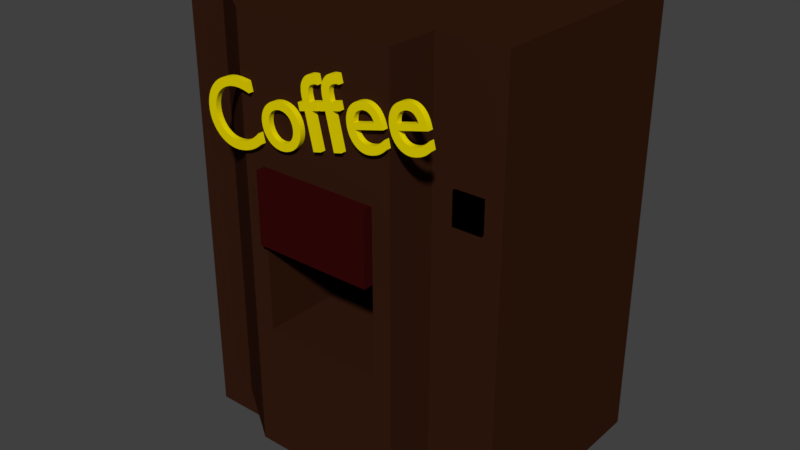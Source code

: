 # Source: Coffee_Machine.blend  (saved by Blender 2.79.0; exported with 4.5.12 LTS)
import bpy
from mathutils import Matrix  # noqa: F401  (used for matrix-valued properties, if any)

bpy.ops.wm.read_factory_settings(use_empty=True)
scene = bpy.context.scene
scene.name = 'Scene'

# ---- collections
col_collection_1 = bpy.data.collections.new('Collection 1'); scene.collection.children.link(col_collection_1)

# ---- materials (node trees are filled in below, after node groups)
mat_yellow = bpy.data.materials.new('Yellow')
mat_yellow.alpha_threshold = 0.0
mat_yellow.use_transparent_shadow = False
mat_yellow.diffuse_color = (0.8, 0.6656, 0.0, 1.0)
mat_yellow.roughness = 0.5
mat_dispenser__white = bpy.data.materials.new('Dispenser (White)')
mat_dispenser__white.alpha_threshold = 0.0
mat_dispenser__white.use_transparent_shadow = False
mat_dispenser__white.diffuse_color = (1.0, 1.0, 1.0, 1.0)
mat_dispenser__white.roughness = 0.5
mat_material_001 = bpy.data.materials.new('Material.001')
mat_material_001.alpha_threshold = 0.0
mat_material_001.use_transparent_shadow = False
mat_material_001.diffuse_color = (0.03521, 0.002339, 0.002746, 1.0)
mat_material_001.roughness = 0.5
mat_mainframe = bpy.data.materials.new('MainFrame')
mat_mainframe.alpha_threshold = 0.0
mat_mainframe.use_transparent_shadow = False
mat_mainframe.diffuse_color = (0.03522, 0.01152, 0.005254, 1.0)
mat_mainframe.roughness = 0.5
mat_buttonboard = bpy.data.materials.new('ButtonBoard')
mat_buttonboard.alpha_threshold = 0.0
mat_buttonboard.use_transparent_shadow = False
mat_buttonboard.diffuse_color = (0.0, 0.0, 0.0, 1.0)
mat_buttonboard.roughness = 0.5

# ---- material node trees

# ---- world
world_world = bpy.data.worlds.new('World'); scene.world = world_world
world_world.color = (0.05088, 0.05088, 0.05088)
world_world.use_sun_shadow = False
world_world.sun_shadow_jitter_overblur = 0.0
world_world.cycles.sampling_method = 'MANUAL'

# ---- meshes
me_coffee = bpy.data.meshes.new('Coffee')
me_coffee.from_pydata([(2.677, 0.13, 0.0), (2.664, 0.1218, 0.0), (2.651, 0.1142, 0.0), (2.638, 0.1072, 0.0), (2.625, 0.1009, 0.0), (2.612, 0.09523, 0.0), (2.599, 0.09025, 0.0), (2.586, 0.08598, 0.0), (2.573, 0.08244, 0.0), (2.56, 0.07966, 0.0), (2.547, 0.07764, 0.0), (2.533, 0.07641, 0.0), (2.52, 0.076, 0.0), (2.499, 0.07696, 0.0), (2.48, 0.07982, 0.0), (2.462, 0.08458, 0.0), (2.446, 0.09122, 0.0), (2.431, 0.09974, 0.0), (2.418, 0.1101, 0.0), (2.406, 0.1224, 0.0), (2.395, 0.1364, 0.0), (2.386, 0.1524, 0.0), (2.379, 0.1701, 0.0), (2.373, 0.1896, 0.0), (2.369, 0.211, 0.0), (2.685, 0.211, 0.0), (2.683, 0.2507, 0.0), (2.679, 0.2869, 0.0), (2.671, 0.3196, 0.0), (2.661, 0.3488, 0.0), (2.648, 0.3745, 0.0), (2.632, 0.3968, 0.0), (2.614, 0.4155, 0.0), (2.593, 0.4309, 0.0), (2.571, 0.4428, 0.0), (2.546, 0.4512, 0.0), (2.519, 0.4563, 0.0), (2.49, 0.458, 0.0), (2.46, 0.4561, 0.0), (2.431, 0.4506, 0.0), (2.405, 0.4415, 0.0), (2.38, 0.4291, 0.0), (2.358, 0.4136, 0.0), (2.339, 0.395, 0.0), (2.321, 0.3736, 0.0), (2.307, 0.3496, 0.0), (2.295, 0.323, 0.0), (2.287, 0.2941, 0.0), (2.282, 0.2631, 0.0), (2.28, 0.23, 0.0), (2.282, 0.1992, 0.0), (2.286, 0.1692, 0.0), (2.294, 0.1403, 0.0), (2.305, 0.1129, 0.0), (2.319, 0.08736, 0.0), (2.336, 0.064, 0.0), (2.356, 0.04323, 0.0), (2.379, 0.02541, 0.0), (2.405, 0.01091, 0.0), (2.433, 9.261e-05, 0.0), (2.464, -0.006665, 0.0), (2.498, -0.009, 0.0), (2.516, -0.008645, 0.0), (2.534, -0.007574, 0.0), (2.55, -0.005781, 0.0), (2.566, -0.003259, 0.0), (2.581, -1.157e-06, 0.0), (2.596, 0.004, 0.0), (2.61, 0.008751, 0.0), (2.623, 0.01426, 0.0), (2.637, 0.02053, 0.0), (2.65, 0.02757, 0.0), (2.664, 0.03539, 0.0), (2.677, 0.044, 0.0), (2.371, 0.27, 0.0), (2.375, 0.2871, 0.0), (2.379, 0.3029, 0.0), (2.385, 0.3173, 0.0), (2.393, 0.3303, 0.0), (2.401, 0.342, 0.0), (2.411, 0.3521, 0.0), (2.421, 0.3608, 0.0), (2.433, 0.368, 0.0), (2.446, 0.3736, 0.0), (2.46, 0.3777, 0.0), (2.476, 0.3802, 0.0), (2.492, 0.381, 0.0), (2.507, 0.3801, 0.0), (2.521, 0.3775, 0.0), (2.535, 0.3732, 0.0), (2.547, 0.3673, 0.0), (2.557, 0.3599, 0.0), (2.567, 0.351, 0.0), (2.575, 0.3407, 0.0), (2.582, 0.329, 0.0), (2.588, 0.316, 0.0), (2.593, 0.3018, 0.0), (2.596, 0.2865, 0.0), (2.597, 0.27, 0.0), (2.198, 0.13, 0.0), (2.185, 0.1218, 0.0), (2.172, 0.1142, 0.0), (2.159, 0.1072, 0.0), (2.146, 0.1009, 0.0), (2.133, 0.09523, 0.0), (2.12, 0.09025, 0.0), (2.107, 0.08598, 0.0), (2.094, 0.08244, 0.0), (2.081, 0.07966, 0.0), (2.068, 0.07764, 0.0), (2.054, 0.07641, 0.0), (2.041, 0.076, 0.0), (2.02, 0.07696, 0.0), (2.001, 0.07982, 0.0), (1.983, 0.08458, 0.0), (1.967, 0.09122, 0.0), (1.952, 0.09974, 0.0), (1.939, 0.1101, 0.0), (1.927, 0.1224, 0.0), (1.916, 0.1364, 0.0), (1.907, 0.1524, 0.0), (1.9, 0.1701, 0.0), (1.894, 0.1896, 0.0), (1.89, 0.211, 0.0), (2.206, 0.211, 0.0), (2.204, 0.2507, 0.0), (2.2, 0.2869, 0.0), (2.192, 0.3196, 0.0), (2.182, 0.3488, 0.0), (2.169, 0.3745, 0.0), (2.153, 0.3968, 0.0), (2.135, 0.4155, 0.0), (2.114, 0.4309, 0.0), (2.092, 0.4428, 0.0), (2.067, 0.4512, 0.0), (2.04, 0.4563, 0.0), (2.011, 0.458, 0.0), (1.981, 0.4561, 0.0), (1.952, 0.4506, 0.0), (1.926, 0.4415, 0.0), (1.901, 0.4291, 0.0), (1.879, 0.4136, 0.0), (1.859, 0.395, 0.0), (1.842, 0.3736, 0.0), (1.828, 0.3496, 0.0), (1.816, 0.323, 0.0), (1.808, 0.2941, 0.0), (1.803, 0.2631, 0.0), (1.801, 0.23, 0.0), (1.803, 0.1992, 0.0), (1.807, 0.1692, 0.0), (1.815, 0.1403, 0.0), (1.826, 0.1129, 0.0), (1.84, 0.08736, 0.0), (1.858, 0.064, 0.0), (1.877, 0.04323, 0.0), (1.9, 0.02541, 0.0), (1.926, 0.01091, 0.0), (1.954, 9.261e-05, 0.0), (1.985, -0.006665, 0.0), (2.019, -0.009, 0.0), (2.037, -0.008645, 0.0), (2.055, -0.007574, 0.0), (2.071, -0.005781, 0.0), (2.087, -0.003259, 0.0), (2.102, -1.157e-06, 0.0), (2.117, 0.004, 0.0), (2.131, 0.008751, 0.0), (2.144, 0.01426, 0.0), (2.158, 0.02053, 0.0), (2.171, 0.02757, 0.0), (2.185, 0.03539, 0.0), (2.198, 0.044, 0.0), (1.892, 0.27, 0.0), (1.896, 0.2871, 0.0), (1.9, 0.3029, 0.0), (1.906, 0.3173, 0.0), (1.914, 0.3303, 0.0), (1.922, 0.342, 0.0), (1.931, 0.3521, 0.0), (1.942, 0.3608, 0.0), (1.954, 0.368, 0.0), (1.967, 0.3736, 0.0), (1.981, 0.3777, 0.0), (1.997, 0.3802, 0.0), (2.013, 0.381, 0.0), (2.028, 0.3801, 0.0), (2.042, 0.3775, 0.0), (2.056, 0.3732, 0.0), (2.068, 0.3673, 0.0), (2.078, 0.3599, 0.0), (2.088, 0.351, 0.0), (2.096, 0.3407, 0.0), (2.103, 0.329, 0.0), (2.109, 0.316, 0.0), (2.114, 0.3018, 0.0), (2.117, 0.2865, 0.0), (2.118, 0.27, 0.0), (1.806, 0.682, 0.0), (1.787, 0.6867, 0.0), (1.769, 0.6898, 0.0), (1.752, 0.6913, 0.0), (1.736, 0.6914, 0.0), (1.722, 0.6901, 0.0), (1.708, 0.6875, 0.0), (1.694, 0.6836, 0.0), (1.682, 0.6786, 0.0), (1.67, 0.6724, 0.0), (1.659, 0.6652, 0.0), (1.649, 0.6571, 0.0), (1.639, 0.648, 0.0), (1.63, 0.6389, 0.0), (1.622, 0.6293, 0.0), (1.615, 0.6193, 0.0), (1.608, 0.6085, 0.0), (1.602, 0.597, 0.0), (1.597, 0.5845, 0.0), (1.593, 0.5709, 0.0), (1.589, 0.5561, 0.0), (1.586, 0.54, 0.0), (1.584, 0.5224, 0.0), (1.582, 0.5031, 0.0), (1.582, 0.482, 0.0), (1.582, 0.449, 0.0), (1.519, 0.449, 0.0), (1.519, 0.369, 0.0), (1.582, 0.369, 0.0), (1.582, 0.0, 0.0), (1.671, 0.0, 0.0), (1.671, 0.369, 0.0), (1.752, 0.369, 0.0), (1.752, 0.449, 0.0), (1.671, 0.449, 0.0), (1.671, 0.492, 0.0), (1.671, 0.5087, 0.0), (1.673, 0.5242, 0.0), (1.676, 0.5385, 0.0), (1.68, 0.5514, 0.0), (1.685, 0.5631, 0.0), (1.692, 0.5734, 0.0), (1.7, 0.5822, 0.0), (1.709, 0.5896, 0.0), (1.721, 0.5954, 0.0), (1.734, 0.5996, 0.0), (1.749, 0.6021, 0.0), (1.766, 0.603, 0.0), (1.77, 0.603, 0.0), (1.773, 0.6028, 0.0), (1.777, 0.6026, 0.0), (1.78, 0.6023, 0.0), (1.783, 0.6018, 0.0), (1.786, 0.6013, 0.0), (1.789, 0.6006, 0.0), (1.793, 0.5997, 0.0), (1.796, 0.5988, 0.0), (1.799, 0.5977, 0.0), (1.802, 0.5964, 0.0), (1.806, 0.595, 0.0), (1.556, 0.682, 0.0), (1.537, 0.6867, 0.0), (1.519, 0.6898, 0.0), (1.502, 0.6913, 0.0), (1.486, 0.6914, 0.0), (1.472, 0.6901, 0.0), (1.458, 0.6875, 0.0), (1.444, 0.6836, 0.0), (1.432, 0.6786, 0.0), (1.42, 0.6724, 0.0), (1.409, 0.6652, 0.0), (1.399, 0.6571, 0.0), (1.389, 0.648, 0.0), (1.38, 0.6389, 0.0), (1.372, 0.6293, 0.0), (1.365, 0.6193, 0.0), (1.358, 0.6085, 0.0), (1.352, 0.597, 0.0), (1.347, 0.5845, 0.0), (1.343, 0.5709, 0.0), (1.339, 0.5561, 0.0), (1.336, 0.54, 0.0), (1.334, 0.5224, 0.0), (1.332, 0.5031, 0.0), (1.332, 0.482, 0.0), (1.332, 0.449, 0.0), (1.269, 0.449, 0.0), (1.269, 0.369, 0.0), (1.332, 0.369, 0.0), (1.332, 0.0, 0.0), (1.421, 0.0, 0.0), (1.421, 0.369, 0.0), (1.502, 0.369, 0.0), (1.502, 0.449, 0.0), (1.421, 0.449, 0.0), (1.421, 0.492, 0.0), (1.421, 0.5087, 0.0), (1.423, 0.5242, 0.0), (1.426, 0.5385, 0.0), (1.43, 0.5514, 0.0), (1.435, 0.5631, 0.0), (1.442, 0.5734, 0.0), (1.45, 0.5822, 0.0), (1.459, 0.5896, 0.0), (1.471, 0.5954, 0.0), (1.484, 0.5996, 0.0), (1.499, 0.6021, 0.0), (1.516, 0.603, 0.0), (1.52, 0.603, 0.0), (1.523, 0.6028, 0.0), (1.527, 0.6026, 0.0), (1.53, 0.6023, 0.0), (1.533, 0.6018, 0.0), (1.536, 0.6013, 0.0), (1.539, 0.6006, 0.0), (1.543, 0.5997, 0.0), (1.546, 0.5988, 0.0), (1.549, 0.5977, 0.0), (1.552, 0.5964, 0.0), (1.556, 0.595, 0.0), (0.981, 0.458, 0.0), (0.9482, 0.456, 0.0), (0.9169, 0.45, 0.0), (0.8874, 0.4404, 0.0), (0.86, 0.4273, 0.0), (0.8349, 0.4111, 0.0), (0.8123, 0.3919, 0.0), (0.7924, 0.37, 0.0), (0.7757, 0.3457, 0.0), (0.7622, 0.3192, 0.0), (0.7523, 0.2908, 0.0), (0.7461, 0.2606, 0.0), (0.744, 0.229, 0.0), (0.746, 0.1953, 0.0), (0.752, 0.1635, 0.0), (0.7616, 0.1336, 0.0), (0.7748, 0.106, 0.0), (0.7912, 0.08078, 0.0), (0.8108, 0.05825, 0.0), (0.8332, 0.0386, 0.0), (0.8582, 0.02204, 0.0), (0.8857, 0.008781, 0.0), (0.9155, -0.0009537, 0.0), (0.9473, -0.006953, 0.0), (0.981, -0.009, 0.0), (1.016, -0.007029, 0.0), (1.049, -0.001231, 0.0), (1.08, 0.008219, 0.0), (1.108, 0.02115, 0.0), (1.134, 0.03738, 0.0), (1.156, 0.05675, 0.0), (1.176, 0.07908, 0.0), (1.193, 0.1042, 0.0), (1.206, 0.1319, 0.0), (1.216, 0.1621, 0.0), (1.222, 0.1945, 0.0), (1.224, 0.229, 0.0), (1.222, 0.2614, 0.0), (1.216, 0.2921, 0.0), (1.206, 0.3209, 0.0), (1.192, 0.3475, 0.0), (1.175, 0.3717, 0.0), (1.155, 0.3934, 0.0), (1.132, 0.4123, 0.0), (1.107, 0.4282, 0.0), (1.078, 0.4409, 0.0), (1.048, 0.4503, 0.0), (1.015, 0.456, 0.0), (0.98, 0.378, 0.0), (1.002, 0.3767, 0.0), (1.022, 0.3729, 0.0), (1.041, 0.3668, 0.0), (1.059, 0.3584, 0.0), (1.075, 0.348, 0.0), (1.09, 0.3356, 0.0), (1.102, 0.3214, 0.0), (1.113, 0.3056, 0.0), (1.122, 0.2881, 0.0), (1.128, 0.2693, 0.0), (1.132, 0.2492, 0.0), (1.133, 0.228, 0.0), (1.132, 0.2045, 0.0), (1.128, 0.1827, 0.0), (1.122, 0.1625, 0.0), (1.114, 0.1442, 0.0), (1.104, 0.1277, 0.0), (1.092, 0.1131, 0.0), (1.078, 0.1006, 0.0), (1.061, 0.09015, 0.0), (1.044, 0.08189, 0.0), (1.024, 0.07589, 0.0), (1.003, 0.07224, 0.0), (0.98, 0.071, 0.0), (0.9591, 0.07229, 0.0), (0.9394, 0.07611, 0.0), (0.9211, 0.08233, 0.0), (0.9042, 0.09085, 0.0), (0.8889, 0.1016, 0.0), (0.8753, 0.1144, 0.0), (0.8634, 0.1292, 0.0), (0.8535, 0.1458, 0.0), (0.8456, 0.1642, 0.0), (0.8398, 0.1843, 0.0), (0.8362, 0.2059, 0.0), (0.835, 0.229, 0.0), (0.8362, 0.25, 0.0), (0.8399, 0.2699, 0.0), (0.8458, 0.2886, 0.0), (0.8539, 0.3059, 0.0), (0.864, 0.3216, 0.0), (0.876, 0.3358, 0.0), (0.8897, 0.3481, 0.0), (0.9051, 0.3585, 0.0), (0.9219, 0.3668, 0.0), (0.9401, 0.3729, 0.0), (0.9595, 0.3767, 0.0), (0.656, 0.635, 0.0), (0.6332, 0.6443, 0.0), (0.6112, 0.6527, 0.0), (0.59, 0.6602, 0.0), (0.5696, 0.6669, 0.0), (0.5497, 0.6727, 0.0), (0.5304, 0.6776, 0.0), (0.5115, 0.6818, 0.0), (0.4931, 0.6851, 0.0), (0.475, 0.6877, 0.0), (0.4572, 0.6896, 0.0), (0.4395, 0.6906, 0.0), (0.422, 0.691, 0.0), (0.3691, 0.6879, 0.0), (0.3189, 0.6788, 0.0), (0.272, 0.664, 0.0), (0.2286, 0.6439, 0.0), (0.189, 0.6188, 0.0), (0.1536, 0.589, 0.0), (0.1228, 0.5549, 0.0), (0.09674, 0.5168, 0.0), (0.07592, 0.475, 0.0), (0.06063, 0.4299, 0.0), (0.05121, 0.3818, 0.0), (0.048, 0.331, 0.0), (0.05035, 0.2943, 0.0), (0.05748, 0.2562, 0.0), (0.0695, 0.2175, 0.0), (0.08652, 0.1793, 0.0), (0.1086, 0.1423, 0.0), (0.136, 0.1074, 0.0), (0.1687, 0.07545, 0.0), (0.2068, 0.04737, 0.0), (0.2505, 0.02402, 0.0), (0.2999, 0.006255, 0.0), (0.355, -0.005041, 0.0), (0.416, -0.009, 0.0), (0.4421, -0.008488, 0.0), (0.4668, -0.006986, 0.0), (0.4903, -0.004547, 0.0), (0.5127, -0.001222, 0.0), (0.5341, 0.002936, 0.0), (0.5545, 0.007875, 0.0), (0.5741, 0.01354, 0.0), (0.593, 0.01989, 0.0), (0.6112, 0.02686, 0.0), (0.6289, 0.0344, 0.0), (0.6461, 0.04247, 0.0), (0.663, 0.051, 0.0), (0.663, 0.158, 0.0), (0.6436, 0.146, 0.0), (0.624, 0.1349, 0.0), (0.6042, 0.1249, 0.0), (0.5842, 0.1158, 0.0), (0.5641, 0.1078, 0.0), (0.544, 0.1008, 0.0), (0.5239, 0.09477, 0.0), (0.5038, 0.08985, 0.0), (0.4838, 0.086, 0.0), (0.464, 0.08323, 0.0), (0.4444, 0.08156, 0.0), (0.425, 0.081, 0.0), (0.3851, 0.08317, 0.0), (0.3476, 0.08956, 0.0), (0.3127, 0.09995, 0.0), (0.2806, 0.1141, 0.0), (0.2514, 0.1319, 0.0), (0.2255, 0.1531, 0.0), (0.203, 0.1775, 0.0), (0.1841, 0.2049, 0.0), (0.1691, 0.235, 0.0), (0.1581, 0.2677, 0.0), (0.1513, 0.3028, 0.0), (0.149, 0.34, 0.0), (0.1514, 0.3766, 0.0), (0.1583, 0.4114, 0.0), (0.1696, 0.4441, 0.0), (0.1849, 0.4743, 0.0), (0.2039, 0.502, 0.0), (0.2265, 0.5268, 0.0), (0.2523, 0.5484, 0.0), (0.2811, 0.5667, 0.0), (0.3127, 0.5813, 0.0), (0.3467, 0.5921, 0.0), (0.3829, 0.5987, 0.0), (0.421, 0.601, 0.0), (0.4406, 0.6005, 0.0), (0.46, 0.5991, 0.0), (0.4792, 0.5968, 0.0), (0.4984, 0.5935, 0.0), (0.5175, 0.5892, 0.0), (0.5366, 0.5839, 0.0), (0.5559, 0.5775, 0.0), (0.5753, 0.5702, 0.0), (0.595, 0.5618, 0.0), (0.6149, 0.5523, 0.0), (0.6352, 0.5417, 0.0), (0.656, 0.53, 0.0), (2.677, 0.13, 0.0), (2.664, 0.1218, 0.0), (2.651, 0.1142, 0.0), (2.638, 0.1072, 0.0), (2.625, 0.1009, 0.0), (2.612, 0.09523, 0.0), (2.599, 0.09025, 0.0), (2.586, 0.08598, 0.0), (2.573, 0.08244, 0.0), (2.56, 0.07966, 0.0), (2.547, 0.07764, 0.0), (2.533, 0.07641, 0.0), (2.52, 0.076, 0.0), (2.499, 0.07696, 0.0), (2.48, 0.07982, 0.0), (2.462, 0.08458, 0.0), (2.446, 0.09122, 0.0), (2.431, 0.09974, 0.0), (2.418, 0.1101, 0.0), (2.406, 0.1224, 0.0), (2.395, 0.1364, 0.0), (2.386, 0.1524, 0.0), (2.379, 0.1701, 0.0), (2.373, 0.1896, 0.0), (2.369, 0.211, 0.0), (2.685, 0.211, 0.0), (2.683, 0.2507, 0.0), (2.679, 0.2869, 0.0), (2.671, 0.3196, 0.0), (2.661, 0.3488, 0.0), (2.648, 0.3745, 0.0), (2.632, 0.3968, 0.0), (2.614, 0.4155, 0.0), (2.593, 0.4309, 0.0), (2.571, 0.4428, 0.0), (2.546, 0.4512, 0.0), (2.519, 0.4563, 0.0), (2.49, 0.458, 0.0), (2.46, 0.4561, 0.0), (2.431, 0.4506, 0.0), (2.405, 0.4415, 0.0), (2.38, 0.4291, 0.0), (2.358, 0.4136, 0.0), (2.339, 0.395, 0.0), (2.321, 0.3736, 0.0), (2.307, 0.3496, 0.0), (2.295, 0.323, 0.0), (2.287, 0.2941, 0.0), (2.282, 0.2631, 0.0), (2.28, 0.23, 0.0), (2.282, 0.1992, 0.0), (2.286, 0.1692, 0.0), (2.294, 0.1403, 0.0), (2.305, 0.1129, 0.0), (2.319, 0.08736, 0.0), (2.336, 0.064, 0.0), (2.356, 0.04323, 0.0), (2.379, 0.02541, 0.0), (2.405, 0.01091, 0.0), (2.433, 9.261e-05, 0.0), (2.464, -0.006665, 0.0), (2.498, -0.009, 0.0), (2.516, -0.008645, 0.0), (2.534, -0.007574, 0.0), (2.55, -0.005781, 0.0), (2.566, -0.003259, 0.0), (2.581, -1.157e-06, 0.0), (2.596, 0.004, 0.0), (2.61, 0.008751, 0.0), (2.623, 0.01426, 0.0), (2.637, 0.02053, 0.0), (2.65, 0.02757, 0.0), (2.664, 0.03539, 0.0), (2.677, 0.044, 0.0), (2.371, 0.27, 0.0), (2.375, 0.2871, 0.0), (2.379, 0.3029, 0.0), (2.385, 0.3173, 0.0), (2.393, 0.3303, 0.0), (2.401, 0.342, 0.0), (2.411, 0.3521, 0.0), (2.421, 0.3608, 0.0), (2.433, 0.368, 0.0), (2.446, 0.3736, 0.0), (2.46, 0.3777, 0.0), (2.476, 0.3802, 0.0), (2.492, 0.381, 0.0), (2.507, 0.3801, 0.0), (2.521, 0.3775, 0.0), (2.535, 0.3732, 0.0), (2.547, 0.3673, 0.0), (2.557, 0.3599, 0.0), (2.567, 0.351, 0.0), (2.575, 0.3407, 0.0), (2.582, 0.329, 0.0), (2.588, 0.316, 0.0), (2.593, 0.3018, 0.0), (2.596, 0.2865, 0.0), (2.597, 0.27, 0.0), (2.198, 0.13, 0.0), (2.185, 0.1218, 0.0), (2.172, 0.1142, 0.0), (2.159, 0.1072, 0.0), (2.146, 0.1009, 0.0), (2.133, 0.09523, 0.0), (2.12, 0.09025, 0.0), (2.107, 0.08598, 0.0), (2.094, 0.08244, 0.0), (2.081, 0.07966, 0.0), (2.068, 0.07764, 0.0), (2.054, 0.07641, 0.0), (2.041, 0.076, 0.0), (2.02, 0.07696, 0.0), (2.001, 0.07982, 0.0), (1.983, 0.08458, 0.0), (1.967, 0.09122, 0.0), (1.952, 0.09974, 0.0), (1.939, 0.1101, 0.0), (1.927, 0.1224, 0.0), (1.916, 0.1364, 0.0), (1.907, 0.1524, 0.0), (1.9, 0.1701, 0.0), (1.894, 0.1896, 0.0), (1.89, 0.211, 0.0), (2.206, 0.211, 0.0), (2.204, 0.2507, 0.0), (2.2, 0.2869, 0.0), (2.192, 0.3196, 0.0), (2.182, 0.3488, 0.0), (2.169, 0.3745, 0.0), (2.153, 0.3968, 0.0), (2.135, 0.4155, 0.0), (2.114, 0.4309, 0.0), (2.092, 0.4428, 0.0), (2.067, 0.4512, 0.0), (2.04, 0.4563, 0.0), (2.011, 0.458, 0.0), (1.981, 0.4561, 0.0), (1.952, 0.4506, 0.0), (1.926, 0.4415, 0.0), (1.901, 0.4291, 0.0), (1.879, 0.4136, 0.0), (1.859, 0.395, 0.0), (1.842, 0.3736, 0.0), (1.828, 0.3496, 0.0), (1.816, 0.323, 0.0), (1.808, 0.2941, 0.0), (1.803, 0.2631, 0.0), (1.801, 0.23, 0.0), (1.803, 0.1992, 0.0), (1.807, 0.1692, 0.0), (1.815, 0.1403, 0.0), (1.826, 0.1129, 0.0), (1.84, 0.08736, 0.0), (1.858, 0.064, 0.0), (1.877, 0.04323, 0.0), (1.9, 0.02541, 0.0), (1.926, 0.01091, 0.0), (1.954, 9.261e-05, 0.0), (1.985, -0.006665, 0.0), (2.019, -0.009, 0.0), (2.037, -0.008645, 0.0), (2.055, -0.007574, 0.0), (2.071, -0.005781, 0.0), (2.087, -0.003259, 0.0), (2.102, -1.157e-06, 0.0), (2.117, 0.004, 0.0), (2.131, 0.008751, 0.0), (2.144, 0.01426, 0.0), (2.158, 0.02053, 0.0), (2.171, 0.02757, 0.0), (2.185, 0.03539, 0.0), (2.198, 0.044, 0.0), (1.892, 0.27, 0.0), (1.896, 0.2871, 0.0), (1.9, 0.3029, 0.0), (1.906, 0.3173, 0.0), (1.914, 0.3303, 0.0), (1.922, 0.342, 0.0), (1.931, 0.3521, 0.0), (1.942, 0.3608, 0.0), (1.954, 0.368, 0.0), (1.967, 0.3736, 0.0), (1.981, 0.3777, 0.0), (1.997, 0.3802, 0.0), (2.013, 0.381, 0.0), (2.028, 0.3801, 0.0), (2.042, 0.3775, 0.0), (2.056, 0.3732, 0.0), (2.068, 0.3673, 0.0), (2.078, 0.3599, 0.0), (2.088, 0.351, 0.0), (2.096, 0.3407, 0.0), (2.103, 0.329, 0.0), (2.109, 0.316, 0.0), (2.114, 0.3018, 0.0), (2.117, 0.2865, 0.0), (2.118, 0.27, 0.0), (1.806, 0.682, 0.0), (1.787, 0.6867, 0.0), (1.769, 0.6898, 0.0), (1.752, 0.6913, 0.0), (1.736, 0.6914, 0.0), (1.722, 0.6901, 0.0), (1.708, 0.6875, 0.0), (1.694, 0.6836, 0.0), (1.682, 0.6786, 0.0), (1.67, 0.6724, 0.0), (1.659, 0.6652, 0.0), (1.649, 0.6571, 0.0), (1.639, 0.648, 0.0), (1.63, 0.6389, 0.0), (1.622, 0.6293, 0.0), (1.615, 0.6193, 0.0), (1.608, 0.6085, 0.0), (1.602, 0.597, 0.0), (1.597, 0.5845, 0.0), (1.593, 0.5709, 0.0), (1.589, 0.5561, 0.0), (1.586, 0.54, 0.0), (1.584, 0.5224, 0.0), (1.582, 0.5031, 0.0), (1.582, 0.482, 0.0), (1.582, 0.449, 0.0), (1.519, 0.449, 0.0), (1.519, 0.369, 0.0), (1.582, 0.369, 0.0), (1.582, 0.0, 0.0), (1.671, 0.0, 0.0), (1.671, 0.369, 0.0), (1.752, 0.369, 0.0), (1.752, 0.449, 0.0), (1.671, 0.449, 0.0), (1.671, 0.492, 0.0), (1.671, 0.5087, 0.0), (1.673, 0.5242, 0.0), (1.676, 0.5385, 0.0), (1.68, 0.5514, 0.0), (1.685, 0.5631, 0.0), (1.692, 0.5734, 0.0), (1.7, 0.5822, 0.0), (1.709, 0.5896, 0.0), (1.721, 0.5954, 0.0), (1.734, 0.5996, 0.0), (1.749, 0.6021, 0.0), (1.766, 0.603, 0.0), (1.77, 0.603, 0.0), (1.773, 0.6028, 0.0), (1.777, 0.6026, 0.0), (1.78, 0.6023, 0.0), (1.783, 0.6018, 0.0), (1.789, 0.6006, 0.0), (1.793, 0.5997, 0.0), (1.796, 0.5988, 0.0), (1.799, 0.5977, 0.0), (1.802, 0.5964, 0.0), (1.806, 0.595, 0.0), (1.556, 0.682, 0.0), (1.537, 0.6867, 0.0), (1.519, 0.6898, 0.0), (1.502, 0.6913, 0.0), (1.486, 0.6914, 0.0), (1.472, 0.6901, 0.0), (1.458, 0.6875, 0.0), (1.444, 0.6836, 0.0), (1.432, 0.6786, 0.0), (1.42, 0.6724, 0.0), (1.409, 0.6652, 0.0), (1.399, 0.6571, 0.0), (1.389, 0.648, 0.0), (1.38, 0.6389, 0.0), (1.372, 0.6293, 0.0), (1.365, 0.6193, 0.0), (1.358, 0.6085, 0.0), (1.352, 0.597, 0.0), (1.347, 0.5845, 0.0), (1.343, 0.5709, 0.0), (1.339, 0.5561, 0.0), (1.336, 0.54, 0.0), (1.334, 0.5224, 0.0), (1.332, 0.5031, 0.0), (1.332, 0.482, 0.0), (1.332, 0.449, 0.0), (1.269, 0.449, 0.0), (1.269, 0.369, 0.0), (1.332, 0.369, 0.0), (1.332, 0.0, 0.0), (1.421, 0.0, 0.0), (1.421, 0.369, 0.0), (1.502, 0.369, 0.0), (1.502, 0.449, 0.0), (1.421, 0.449, 0.0), (1.421, 0.492, 0.0), (1.421, 0.5087, 0.0), (1.423, 0.5242, 0.0), (1.426, 0.5385, 0.0), (1.43, 0.5514, 0.0), (1.435, 0.5631, 0.0), (1.442, 0.5734, 0.0), (1.45, 0.5822, 0.0), (1.459, 0.5896, 0.0), (1.471, 0.5954, 0.0), (1.484, 0.5996, 0.0), (1.499, 0.6021, 0.0), (1.516, 0.603, 0.0), (1.52, 0.603, 0.0), (1.523, 0.6028, 0.0), (1.53, 0.6023, 0.0), (1.533, 0.6018, 0.0), (1.536, 0.6013, 0.0), (1.539, 0.6006, 0.0), (1.543, 0.5997, 0.0), (1.546, 0.5988, 0.0), (1.549, 0.5977, 0.0), (1.552, 0.5964, 0.0), (1.556, 0.595, 0.0), (0.981, 0.458, 0.0), (0.9482, 0.456, 0.0), (0.9169, 0.45, 0.0), (0.8874, 0.4404, 0.0), (0.86, 0.4273, 0.0), (0.8349, 0.4111, 0.0), (0.8123, 0.3919, 0.0), (0.7924, 0.37, 0.0), (0.7757, 0.3457, 0.0), (0.7622, 0.3192, 0.0), (0.7523, 0.2908, 0.0), (0.7461, 0.2606, 0.0), (0.744, 0.229, 0.0), (0.746, 0.1953, 0.0), (0.752, 0.1635, 0.0), (0.7616, 0.1336, 0.0), (0.7748, 0.106, 0.0), (0.7912, 0.08078, 0.0), (0.8108, 0.05825, 0.0), (0.8332, 0.0386, 0.0), (0.8582, 0.02204, 0.0), (0.8857, 0.008781, 0.0), (0.9155, -0.0009537, 0.0), (0.9473, -0.006953, 0.0), (0.981, -0.009, 0.0), (1.016, -0.007029, 0.0), (1.049, -0.001231, 0.0), (1.08, 0.008219, 0.0), (1.108, 0.02115, 0.0), (1.134, 0.03738, 0.0), (1.156, 0.05675, 0.0), (1.176, 0.07908, 0.0), (1.193, 0.1042, 0.0), (1.206, 0.1319, 0.0), (1.216, 0.1621, 0.0), (1.222, 0.1945, 0.0), (1.224, 0.229, 0.0), (1.222, 0.2614, 0.0), (1.216, 0.2921, 0.0), (1.206, 0.3209, 0.0), (1.192, 0.3475, 0.0), (1.175, 0.3717, 0.0), (1.155, 0.3934, 0.0), (1.132, 0.4123, 0.0), (1.107, 0.4282, 0.0), (1.078, 0.4409, 0.0), (1.048, 0.4503, 0.0), (1.015, 0.456, 0.0), (0.98, 0.378, 0.0), (1.002, 0.3767, 0.0), (1.022, 0.3729, 0.0), (1.041, 0.3668, 0.0), (1.059, 0.3584, 0.0), (1.075, 0.348, 0.0), (1.09, 0.3356, 0.0), (1.102, 0.3214, 0.0), (1.113, 0.3056, 0.0), (1.122, 0.2881, 0.0), (1.128, 0.2693, 0.0), (1.132, 0.2492, 0.0), (1.133, 0.228, 0.0), (1.132, 0.2045, 0.0), (1.128, 0.1827, 0.0), (1.122, 0.1625, 0.0), (1.114, 0.1442, 0.0), (1.104, 0.1277, 0.0), (1.092, 0.1131, 0.0), (1.078, 0.1006, 0.0), (1.061, 0.09015, 0.0), (1.044, 0.08189, 0.0), (1.024, 0.07589, 0.0), (1.003, 0.07224, 0.0), (0.98, 0.071, 0.0), (0.9591, 0.07229, 0.0), (0.9394, 0.07611, 0.0), (0.9211, 0.08233, 0.0), (0.9042, 0.09085, 0.0), (0.8889, 0.1016, 0.0), (0.8753, 0.1144, 0.0), (0.8634, 0.1292, 0.0), (0.8535, 0.1458, 0.0), (0.8456, 0.1642, 0.0), (0.8398, 0.1843, 0.0), (0.8362, 0.2059, 0.0), (0.835, 0.229, 0.0), (0.8362, 0.25, 0.0), (0.8399, 0.2699, 0.0), (0.8458, 0.2886, 0.0), (0.8539, 0.3059, 0.0), (0.864, 0.3216, 0.0), (0.876, 0.3358, 0.0), (0.8897, 0.3481, 0.0), (0.9051, 0.3585, 0.0), (0.9219, 0.3668, 0.0), (0.9401, 0.3729, 0.0), (0.9595, 0.3767, 0.0), (0.656, 0.635, 0.0), (0.6332, 0.6443, 0.0), (0.6112, 0.6527, 0.0), (0.59, 0.6602, 0.0), (0.5696, 0.6669, 0.0), (0.5497, 0.6727, 0.0), (0.5304, 0.6776, 0.0), (0.5115, 0.6818, 0.0), (0.4931, 0.6851, 0.0), (0.475, 0.6877, 0.0), (0.4572, 0.6896, 0.0), (0.4395, 0.6906, 0.0), (0.422, 0.691, 0.0), (0.3691, 0.6879, 0.0), (0.3189, 0.6788, 0.0), (0.272, 0.664, 0.0), (0.2286, 0.6439, 0.0), (0.189, 0.6188, 0.0), (0.1536, 0.589, 0.0), (0.1228, 0.5549, 0.0), (0.09674, 0.5168, 0.0), (0.07592, 0.475, 0.0), (0.06063, 0.4299, 0.0), (0.05121, 0.3818, 0.0), (0.048, 0.331, 0.0), (0.05035, 0.2943, 0.0), (0.05748, 0.2562, 0.0), (0.0695, 0.2175, 0.0), (0.08652, 0.1793, 0.0), (0.1086, 0.1423, 0.0), (0.136, 0.1074, 0.0), (0.1687, 0.07545, 0.0), (0.2068, 0.04737, 0.0), (0.2505, 0.02402, 0.0), (0.2999, 0.006255, 0.0), (0.355, -0.005041, 0.0), (0.416, -0.009, 0.0), (0.4421, -0.008488, 0.0), (0.4668, -0.006986, 0.0), (0.4903, -0.004547, 0.0), (0.5127, -0.001222, 0.0), (0.5341, 0.002936, 0.0), (0.5545, 0.007875, 0.0), (0.5741, 0.01354, 0.0), (0.593, 0.01989, 0.0), (0.6112, 0.02686, 0.0), (0.6289, 0.0344, 0.0), (0.6461, 0.04247, 0.0), (0.663, 0.051, 0.0), (0.663, 0.158, 0.0), (0.6436, 0.146, 0.0), (0.624, 0.1349, 0.0), (0.6042, 0.1249, 0.0), (0.5842, 0.1158, 0.0), (0.5641, 0.1078, 0.0), (0.544, 0.1008, 0.0), (0.5239, 0.09477, 0.0), (0.5038, 0.08985, 0.0), (0.4838, 0.086, 0.0), (0.464, 0.08323, 0.0), (0.4444, 0.08156, 0.0), (0.425, 0.081, 0.0), (0.3851, 0.08317, 0.0), (0.3476, 0.08956, 0.0), (0.3127, 0.09995, 0.0), (0.2806, 0.1141, 0.0), (0.2514, 0.1319, 0.0), (0.2255, 0.1531, 0.0), (0.203, 0.1775, 0.0), (0.1841, 0.2049, 0.0), (0.1691, 0.235, 0.0), (0.1581, 0.2677, 0.0), (0.1513, 0.3028, 0.0), (0.149, 0.34, 0.0), (0.1514, 0.3766, 0.0), (0.1583, 0.4114, 0.0), (0.1696, 0.4441, 0.0), (0.1849, 0.4743, 0.0), (0.2039, 0.502, 0.0), (0.2265, 0.5268, 0.0), (0.2523, 0.5484, 0.0), (0.2811, 0.5667, 0.0), (0.3127, 0.5813, 0.0), (0.3467, 0.5921, 0.0), (0.3829, 0.5987, 0.0), (0.421, 0.601, 0.0), (0.4406, 0.6005, 0.0), (0.46, 0.5991, 0.0), (0.4792, 0.5968, 0.0), (0.4984, 0.5935, 0.0), (0.5175, 0.5892, 0.0), (0.5366, 0.5839, 0.0), (0.5559, 0.5775, 0.0), (0.5753, 0.5702, 0.0), (0.595, 0.5618, 0.0), (0.6149, 0.5523, 0.0), (0.6352, 0.5417, 0.0), (0.656, 0.53, 0.0), (2.677, 0.13, 0.05816), (2.664, 0.1218, 0.05816), (2.651, 0.1142, 0.05816), (2.638, 0.1072, 0.05816), (2.625, 0.1009, 0.05816), (2.612, 0.09523, 0.05816), (2.599, 0.09025, 0.05816), (2.586, 0.08598, 0.05816), (2.573, 0.08244, 0.05816), (2.56, 0.07966, 0.05816), (2.547, 0.07764, 0.05816), (2.533, 0.07641, 0.05816), (2.52, 0.076, 0.05816), (2.499, 0.07696, 0.05816), (2.48, 0.07982, 0.05816), (2.462, 0.08458, 0.05816), (2.446, 0.09122, 0.05816), (2.431, 0.09974, 0.05816), (2.418, 0.1101, 0.05816), (2.406, 0.1224, 0.05816), (2.395, 0.1364, 0.05816), (2.386, 0.1524, 0.05816), (2.379, 0.1701, 0.05816), (2.373, 0.1896, 0.05816), (2.369, 0.211, 0.05816), (2.685, 0.211, 0.05816), (2.683, 0.2507, 0.05816), (2.679, 0.2869, 0.05816), (2.671, 0.3196, 0.05816), (2.661, 0.3488, 0.05816), (2.648, 0.3745, 0.05816), (2.632, 0.3968, 0.05816), (2.614, 0.4155, 0.05816), (2.593, 0.4309, 0.05816), (2.571, 0.4428, 0.05816), (2.546, 0.4512, 0.05816), (2.519, 0.4563, 0.05816), (2.49, 0.458, 0.05816), (2.46, 0.4561, 0.05816), (2.431, 0.4506, 0.05816), (2.405, 0.4415, 0.05816), (2.38, 0.4291, 0.05816), (2.358, 0.4136, 0.05816), (2.339, 0.395, 0.05816), (2.321, 0.3736, 0.05816), (2.307, 0.3496, 0.05816), (2.295, 0.323, 0.05816), (2.287, 0.2941, 0.05816), (2.282, 0.2631, 0.05816), (2.28, 0.23, 0.05816), (2.282, 0.1992, 0.05816), (2.286, 0.1692, 0.05816), (2.294, 0.1403, 0.05816), (2.305, 0.1129, 0.05816), (2.319, 0.08736, 0.05816), (2.336, 0.064, 0.05816), (2.356, 0.04323, 0.05816), (2.379, 0.02541, 0.05816), (2.405, 0.01091, 0.05816), (2.433, 9.261e-05, 0.05816), (2.464, -0.006665, 0.05816), (2.498, -0.009, 0.05816), (2.516, -0.008645, 0.05816), (2.534, -0.007574, 0.05816), (2.55, -0.005781, 0.05816), (2.566, -0.003259, 0.05816), (2.581, -1.158e-06, 0.05816), (2.596, 0.004, 0.05816), (2.61, 0.008751, 0.05816), (2.623, 0.01426, 0.05816), (2.637, 0.02053, 0.05816), (2.65, 0.02757, 0.05816), (2.664, 0.03539, 0.05816), (2.677, 0.044, 0.05816), (2.371, 0.27, 0.05816), (2.375, 0.2871, 0.05816), (2.379, 0.3029, 0.05816), (2.385, 0.3173, 0.05816), (2.393, 0.3303, 0.05816), (2.401, 0.342, 0.05816), (2.411, 0.3521, 0.05816), (2.421, 0.3608, 0.05816), (2.433, 0.368, 0.05816), (2.446, 0.3736, 0.05816), (2.46, 0.3777, 0.05816), (2.476, 0.3802, 0.05816), (2.492, 0.381, 0.05816), (2.507, 0.3801, 0.05816), (2.521, 0.3775, 0.05816), (2.535, 0.3732, 0.05816), (2.547, 0.3673, 0.05816), (2.557, 0.3599, 0.05816), (2.567, 0.351, 0.05816), (2.575, 0.3407, 0.05816), (2.582, 0.329, 0.05816), (2.588, 0.316, 0.05816), (2.593, 0.3018, 0.05816), (2.596, 0.2865, 0.05816), (2.597, 0.27, 0.05816), (2.198, 0.13, 0.05816), (2.185, 0.1218, 0.05816), (2.172, 0.1142, 0.05816), (2.159, 0.1072, 0.05816), (2.146, 0.1009, 0.05816), (2.133, 0.09523, 0.05816), (2.12, 0.09025, 0.05816), (2.107, 0.08598, 0.05816), (2.094, 0.08244, 0.05816), (2.081, 0.07966, 0.05816), (2.068, 0.07764, 0.05816), (2.054, 0.07641, 0.05816), (2.041, 0.076, 0.05816), (2.02, 0.07696, 0.05816), (2.001, 0.07982, 0.05816), (1.983, 0.08458, 0.05816), (1.967, 0.09122, 0.05816), (1.952, 0.09974, 0.05816), (1.939, 0.1101, 0.05816), (1.927, 0.1224, 0.05816), (1.916, 0.1364, 0.05816), (1.907, 0.1524, 0.05816), (1.9, 0.1701, 0.05816), (1.894, 0.1896, 0.05816), (1.89, 0.211, 0.05816), (2.206, 0.211, 0.05816), (2.204, 0.2507, 0.05816), (2.2, 0.2869, 0.05816), (2.192, 0.3196, 0.05816), (2.182, 0.3488, 0.05816), (2.169, 0.3745, 0.05816), (2.153, 0.3968, 0.05816), (2.135, 0.4155, 0.05816), (2.114, 0.4309, 0.05816), (2.092, 0.4428, 0.05816), (2.067, 0.4512, 0.05816), (2.04, 0.4563, 0.05816), (2.011, 0.458, 0.05816), (1.981, 0.4561, 0.05816), (1.952, 0.4506, 0.05816), (1.926, 0.4415, 0.05816), (1.901, 0.4291, 0.05816), (1.879, 0.4136, 0.05816), (1.859, 0.395, 0.05816), (1.842, 0.3736, 0.05816), (1.828, 0.3496, 0.05816), (1.816, 0.323, 0.05816), (1.808, 0.2941, 0.05816), (1.803, 0.2631, 0.05816), (1.801, 0.23, 0.05816), (1.803, 0.1992, 0.05816), (1.807, 0.1692, 0.05816), (1.815, 0.1403, 0.05816), (1.826, 0.1129, 0.05816), (1.84, 0.08736, 0.05816), (1.858, 0.064, 0.05816), (1.877, 0.04323, 0.05816), (1.9, 0.02541, 0.05816), (1.926, 0.01091, 0.05816), (1.954, 9.261e-05, 0.05816), (1.985, -0.006665, 0.05816), (2.019, -0.009, 0.05816), (2.037, -0.008645, 0.05816), (2.055, -0.007574, 0.05816), (2.071, -0.005781, 0.05816), (2.087, -0.003259, 0.05816), (2.102, -1.158e-06, 0.05816), (2.117, 0.004, 0.05816), (2.131, 0.008751, 0.05816), (2.144, 0.01426, 0.05816), (2.158, 0.02053, 0.05816), (2.171, 0.02757, 0.05816), (2.185, 0.03539, 0.05816), (2.198, 0.044, 0.05816), (1.892, 0.27, 0.05816), (1.896, 0.2871, 0.05816), (1.9, 0.3029, 0.05816), (1.906, 0.3173, 0.05816), (1.914, 0.3303, 0.05816), (1.922, 0.342, 0.05816), (1.931, 0.3521, 0.05816), (1.942, 0.3608, 0.05816), (1.954, 0.368, 0.05816), (1.967, 0.3736, 0.05816), (1.981, 0.3777, 0.05816), (1.997, 0.3802, 0.05816), (2.013, 0.381, 0.05816), (2.028, 0.3801, 0.05816), (2.042, 0.3775, 0.05816), (2.056, 0.3732, 0.05816), (2.068, 0.3673, 0.05816), (2.078, 0.3599, 0.05816), (2.088, 0.351, 0.05816), (2.096, 0.3407, 0.05816), (2.103, 0.329, 0.05816), (2.109, 0.316, 0.05816), (2.114, 0.3018, 0.05816), (2.117, 0.2865, 0.05816), (2.118, 0.27, 0.05816), (1.806, 0.682, 0.05816), (1.787, 0.6867, 0.05816), (1.769, 0.6898, 0.05816), (1.752, 0.6913, 0.05816), (1.736, 0.6914, 0.05816), (1.722, 0.6901, 0.05816), (1.708, 0.6875, 0.05816), (1.694, 0.6836, 0.05816), (1.682, 0.6786, 0.05816), (1.67, 0.6724, 0.05816), (1.659, 0.6652, 0.05816), (1.649, 0.6571, 0.05816), (1.639, 0.648, 0.05816), (1.63, 0.6389, 0.05816), (1.622, 0.6293, 0.05816), (1.615, 0.6193, 0.05816), (1.608, 0.6085, 0.05816), (1.602, 0.597, 0.05816), (1.597, 0.5845, 0.05816), (1.593, 0.5709, 0.05816), (1.589, 0.5561, 0.05816), (1.586, 0.54, 0.05816), (1.584, 0.5224, 0.05816), (1.582, 0.5031, 0.05816), (1.582, 0.482, 0.05816), (1.582, 0.449, 0.05816), (1.519, 0.449, 0.05816), (1.519, 0.369, 0.05816), (1.582, 0.369, 0.05816), (1.582, -1.479e-09, 0.05816), (1.671, -1.479e-09, 0.05816), (1.671, 0.369, 0.05816), (1.752, 0.369, 0.05816), (1.752, 0.449, 0.05816), (1.671, 0.449, 0.05816), (1.671, 0.492, 0.05816), (1.671, 0.5087, 0.05816), (1.673, 0.5242, 0.05816), (1.676, 0.5385, 0.05816), (1.68, 0.5514, 0.05816), (1.685, 0.5631, 0.05816), (1.692, 0.5734, 0.05816), (1.7, 0.5822, 0.05816), (1.709, 0.5896, 0.05816), (1.721, 0.5954, 0.05816), (1.734, 0.5996, 0.05816), (1.749, 0.6021, 0.05816), (1.766, 0.603, 0.05816), (1.77, 0.603, 0.05816), (1.773, 0.6028, 0.05816), (1.777, 0.6026, 0.05816), (1.78, 0.6023, 0.05816), (1.783, 0.6018, 0.05816), (1.789, 0.6006, 0.05816), (1.793, 0.5997, 0.05816), (1.796, 0.5988, 0.05816), (1.799, 0.5977, 0.05816), (1.802, 0.5964, 0.05816), (1.806, 0.595, 0.05816), (1.556, 0.682, 0.05816), (1.537, 0.6867, 0.05816), (1.519, 0.6898, 0.05816), (1.502, 0.6913, 0.05816), (1.486, 0.6914, 0.05816), (1.472, 0.6901, 0.05816), (1.458, 0.6875, 0.05816), (1.444, 0.6836, 0.05816), (1.432, 0.6786, 0.05816), (1.42, 0.6724, 0.05816), (1.409, 0.6652, 0.05816), (1.399, 0.6571, 0.05816), (1.389, 0.648, 0.05816), (1.38, 0.6389, 0.05816), (1.372, 0.6293, 0.05816), (1.365, 0.6193, 0.05816), (1.358, 0.6085, 0.05816), (1.352, 0.597, 0.05816), (1.347, 0.5845, 0.05816), (1.343, 0.5709, 0.05816), (1.339, 0.5561, 0.05816), (1.336, 0.54, 0.05816), (1.334, 0.5224, 0.05816), (1.332, 0.5031, 0.05816), (1.332, 0.482, 0.05816), (1.332, 0.449, 0.05816), (1.269, 0.449, 0.05816), (1.269, 0.369, 0.05816), (1.332, 0.369, 0.05816), (1.332, -1.479e-09, 0.05816), (1.421, -1.479e-09, 0.05816), (1.421, 0.369, 0.05816), (1.502, 0.369, 0.05816), (1.502, 0.449, 0.05816), (1.421, 0.449, 0.05816), (1.421, 0.492, 0.05816), (1.421, 0.5087, 0.05816), (1.423, 0.5242, 0.05816), (1.426, 0.5385, 0.05816), (1.43, 0.5514, 0.05816), (1.435, 0.5631, 0.05816), (1.442, 0.5734, 0.05816), (1.45, 0.5822, 0.05816), (1.459, 0.5896, 0.05816), (1.471, 0.5954, 0.05816), (1.484, 0.5996, 0.05816), (1.499, 0.6021, 0.05816), (1.516, 0.603, 0.05816), (1.52, 0.603, 0.05816), (1.523, 0.6028, 0.05816), (1.53, 0.6023, 0.05816), (1.533, 0.6018, 0.05816), (1.536, 0.6013, 0.05816), (1.539, 0.6006, 0.05816), (1.543, 0.5997, 0.05816), (1.546, 0.5988, 0.05816), (1.549, 0.5977, 0.05816), (1.552, 0.5964, 0.05816), (1.556, 0.595, 0.05816), (0.981, 0.458, 0.05816), (0.9482, 0.456, 0.05816), (0.9169, 0.45, 0.05816), (0.8874, 0.4404, 0.05816), (0.86, 0.4273, 0.05816), (0.8349, 0.4111, 0.05816), (0.8123, 0.3919, 0.05816), (0.7924, 0.37, 0.05816), (0.7757, 0.3457, 0.05816), (0.7622, 0.3192, 0.05816), (0.7523, 0.2908, 0.05816), (0.7461, 0.2606, 0.05816), (0.744, 0.229, 0.05816), (0.746, 0.1953, 0.05816), (0.752, 0.1635, 0.05816), (0.7616, 0.1336, 0.05816), (0.7748, 0.106, 0.05816), (0.7912, 0.08078, 0.05816), (0.8108, 0.05825, 0.05816), (0.8332, 0.0386, 0.05816), (0.8582, 0.02204, 0.05816), (0.8857, 0.008781, 0.05816), (0.9155, -0.0009537, 0.05816), (0.9473, -0.006953, 0.05816), (0.981, -0.009, 0.05816), (1.016, -0.007029, 0.05816), (1.049, -0.001231, 0.05816), (1.08, 0.008219, 0.05816), (1.108, 0.02115, 0.05816), (1.134, 0.03738, 0.05816), (1.156, 0.05675, 0.05816), (1.176, 0.07908, 0.05816), (1.193, 0.1042, 0.05816), (1.206, 0.1319, 0.05816), (1.216, 0.1621, 0.05816), (1.222, 0.1945, 0.05816), (1.224, 0.229, 0.05816), (1.222, 0.2614, 0.05816), (1.216, 0.2921, 0.05816), (1.206, 0.3209, 0.05816), (1.192, 0.3475, 0.05816), (1.175, 0.3717, 0.05816), (1.155, 0.3934, 0.05816), (1.132, 0.4123, 0.05816), (1.107, 0.4282, 0.05816), (1.078, 0.4409, 0.05816), (1.048, 0.4503, 0.05816), (1.015, 0.456, 0.05816), (0.98, 0.378, 0.05816), (1.002, 0.3767, 0.05816), (1.022, 0.3729, 0.05816), (1.041, 0.3668, 0.05816), (1.059, 0.3584, 0.05816), (1.075, 0.348, 0.05816), (1.09, 0.3356, 0.05816), (1.102, 0.3214, 0.05816), (1.113, 0.3056, 0.05816), (1.122, 0.2881, 0.05816), (1.128, 0.2693, 0.05816), (1.132, 0.2492, 0.05816), (1.133, 0.228, 0.05816), (1.132, 0.2045, 0.05816), (1.128, 0.1827, 0.05816), (1.122, 0.1625, 0.05816), (1.114, 0.1442, 0.05816), (1.104, 0.1277, 0.05816), (1.092, 0.1131, 0.05816), (1.078, 0.1006, 0.05816), (1.061, 0.09015, 0.05816), (1.044, 0.08189, 0.05816), (1.024, 0.07589, 0.05816), (1.003, 0.07224, 0.05816), (0.98, 0.071, 0.05816), (0.9591, 0.07229, 0.05816), (0.9394, 0.07611, 0.05816), (0.9211, 0.08233, 0.05816), (0.9042, 0.09085, 0.05816), (0.8889, 0.1016, 0.05816), (0.8753, 0.1144, 0.05816), (0.8634, 0.1292, 0.05816), (0.8535, 0.1458, 0.05816), (0.8456, 0.1642, 0.05816), (0.8398, 0.1843, 0.05816), (0.8362, 0.2059, 0.05816), (0.835, 0.229, 0.05816), (0.8362, 0.25, 0.05816), (0.8399, 0.2699, 0.05816), (0.8458, 0.2886, 0.05816), (0.8539, 0.3059, 0.05816), (0.864, 0.3216, 0.05816), (0.876, 0.3358, 0.05816), (0.8897, 0.3481, 0.05816), (0.9051, 0.3585, 0.05816), (0.9219, 0.3668, 0.05816), (0.9401, 0.3729, 0.05816), (0.9595, 0.3767, 0.05816), (0.656, 0.635, 0.05816), (0.6332, 0.6443, 0.05816), (0.6112, 0.6527, 0.05816), (0.59, 0.6602, 0.05816), (0.5696, 0.6669, 0.05816), (0.5497, 0.6727, 0.05816), (0.5304, 0.6776, 0.05816), (0.5115, 0.6818, 0.05816), (0.4931, 0.6851, 0.05816), (0.475, 0.6877, 0.05816), (0.4572, 0.6896, 0.05816), (0.4395, 0.6906, 0.05816), (0.422, 0.691, 0.05816), (0.3691, 0.6879, 0.05816), (0.3189, 0.6788, 0.05816), (0.272, 0.664, 0.05816), (0.2286, 0.6439, 0.05816), (0.189, 0.6188, 0.05816), (0.1536, 0.589, 0.05816), (0.1228, 0.5549, 0.05816), (0.09674, 0.5168, 0.05816), (0.07592, 0.475, 0.05816), (0.06063, 0.4299, 0.05816), (0.05121, 0.3818, 0.05816), (0.048, 0.331, 0.05816), (0.05035, 0.2943, 0.05816), (0.05748, 0.2562, 0.05816), (0.0695, 0.2175, 0.05816), (0.08652, 0.1793, 0.05816), (0.1086, 0.1423, 0.05816), (0.136, 0.1074, 0.05816), (0.1687, 0.07545, 0.05816), (0.2068, 0.04737, 0.05816), (0.2505, 0.02402, 0.05816), (0.2999, 0.006255, 0.05816), (0.355, -0.005041, 0.05816), (0.416, -0.009, 0.05816), (0.4421, -0.008488, 0.05816), (0.4668, -0.006986, 0.05816), (0.4903, -0.004547, 0.05816), (0.5127, -0.001222, 0.05816), (0.5341, 0.002936, 0.05816), (0.5545, 0.007875, 0.05816), (0.5741, 0.01354, 0.05816), (0.593, 0.01989, 0.05816), (0.6112, 0.02686, 0.05816), (0.6289, 0.0344, 0.05816), (0.6461, 0.04247, 0.05816), (0.663, 0.051, 0.05816), (0.663, 0.158, 0.05816), (0.6436, 0.146, 0.05816), (0.624, 0.1349, 0.05816), (0.6042, 0.1249, 0.05816), (0.5842, 0.1158, 0.05816), (0.5641, 0.1078, 0.05816), (0.544, 0.1008, 0.05816), (0.5239, 0.09477, 0.05816), (0.5038, 0.08985, 0.05816), (0.4838, 0.086, 0.05816), (0.464, 0.08323, 0.05816), (0.4444, 0.08156, 0.05816), (0.425, 0.081, 0.05816), (0.3851, 0.08317, 0.05816), (0.3476, 0.08956, 0.05816), (0.3127, 0.09995, 0.05816), (0.2806, 0.1141, 0.05816), (0.2514, 0.1319, 0.05816), (0.2255, 0.1531, 0.05816), (0.203, 0.1775, 0.05816), (0.1841, 0.2049, 0.05816), (0.1691, 0.235, 0.05816), (0.1581, 0.2677, 0.05816), (0.1513, 0.3028, 0.05816), (0.149, 0.34, 0.05816), (0.1514, 0.3766, 0.05816), (0.1583, 0.4114, 0.05816), (0.1696, 0.4441, 0.05816), (0.1849, 0.4743, 0.05816), (0.2039, 0.502, 0.05816), (0.2265, 0.5268, 0.05816), (0.2523, 0.5484, 0.05816), (0.2811, 0.5667, 0.05816), (0.3127, 0.5813, 0.05816), (0.3467, 0.5921, 0.05816), (0.3829, 0.5987, 0.05816), (0.421, 0.601, 0.05816), (0.4406, 0.6005, 0.05816), (0.46, 0.5991, 0.05816), (0.4792, 0.5968, 0.05816), (0.4984, 0.5935, 0.05816), (0.5175, 0.5892, 0.05816), (0.5366, 0.5839, 0.05816), (0.5559, 0.5775, 0.05816), (0.5753, 0.5702, 0.05816), (0.595, 0.5618, 0.05816), (0.6149, 0.5523, 0.05816), (0.6352, 0.5417, 0.05816), (0.656, 0.53, 0.05816)], [], [(147, 148, 660, 659), (270, 271, 782, 781), (482, 483, 993, 992), (169, 170, 682, 681), (193, 194, 706, 705), (356, 357, 867, 866), (276, 277, 788, 787), (175, 176, 688, 687), (408, 409, 919, 918), (413, 366, 876, 923), (229, 230, 742, 741), (299, 300, 811, 810), (19, 20, 532, 531), (349, 350, 860, 859), (264, 265, 776, 775), (87, 88, 600, 599), (246, 247, 759, 758), (244, 245, 757, 756), (186, 187, 699, 698), (275, 276, 787, 786), (10, 11, 523, 522), (95, 96, 608, 607), (100, 101, 613, 612), (409, 410, 920, 919), (25, 26, 538, 537), (314, 315, 825, 824), (40, 41, 553, 552), (469, 470, 980, 979), (494, 495, 1005, 1004), (75, 76, 588, 587), (110, 111, 623, 622), (60, 61, 573, 572), (495, 496, 1006, 1005), (81, 82, 594, 593), (180, 181, 693, 692), (414, 415, 925, 924), (254, 255, 766, 765), (311, 312, 822, 821), (53, 54, 566, 565), (159, 160, 672, 671), (328, 329, 839, 838), (334, 335, 845, 844), (74, 75, 587, 586), (505, 506, 1016, 1015), (471, 472, 982, 981), (168, 169, 681, 680), (109, 110, 622, 621), (481, 482, 992, 991), (341, 342, 852, 851), (205, 206, 718, 717), (422, 423, 933, 932), (498, 499, 1009, 1008), (135, 136, 648, 647), (138, 139, 651, 650), (367, 368, 878, 877), (121, 122, 634, 633), (372, 373, 883, 882), (228, 229, 741, 740), (425, 426, 936, 935), (245, 246, 758, 757), (265, 266, 777, 776), (280, 281, 792, 791), (399, 400, 910, 909), (206, 207, 719, 718), (181, 182, 694, 693), (15, 16, 528, 527), (402, 403, 913, 912), (26, 27, 539, 538), (84, 85, 597, 596), (493, 494, 1004, 1003), (207, 208, 720, 719), (445, 446, 956, 955), (478, 479, 989, 988), (13, 14, 526, 525), (179, 180, 692, 691), (144, 145, 657, 656), (120, 121, 633, 632), (452, 453, 963, 962), (164, 165, 677, 676), (91, 92, 604, 603), (319, 320, 830, 829), (154, 155, 667, 666), (510, 511, 1021, 1020), (262, 263, 774, 773), (194, 195, 707, 706), (212, 213, 725, 724), (37, 38, 550, 549), (232, 233, 745, 744), (12, 13, 525, 524), (90, 91, 603, 602), (277, 278, 789, 788), (192, 193, 705, 704), (384, 385, 895, 894), (253, 254, 765, 764), (411, 412, 922, 921), (479, 480, 990, 989), (42, 43, 555, 554), (488, 489, 999, 998), (145, 146, 658, 657), (70, 71, 583, 582), (140, 141, 653, 652), (191, 192, 704, 703), (6, 7, 519, 518), (351, 352, 862, 861), (235, 236, 748, 747), (441, 442, 952, 951), (497, 498, 1008, 1007), (281, 282, 793, 792), (362, 363, 873, 872), (300, 301, 812, 811), (54, 55, 567, 566), (151, 152, 664, 663), (247, 248, 760, 759), (257, 198, 710, 768), (391, 392, 902, 901), (326, 327, 837, 836), (106, 107, 619, 618), (273, 309, 819, 784), (163, 164, 676, 675), (31, 32, 544, 543), (165, 166, 678, 677), (330, 331, 841, 840), (444, 445, 955, 954), (340, 341, 851, 850), (509, 510, 1020, 1019), (438, 439, 949, 948), (209, 210, 722, 721), (293, 294, 805, 804), (51, 52, 564, 563), (127, 128, 640, 639), (424, 425, 935, 934), (72, 73, 585, 584), (394, 395, 905, 904), (360, 361, 871, 870), (57, 58, 570, 569), (172, 99, 611, 684), (428, 429, 939, 938), (343, 344, 854, 853), (249, 250, 762, 761), (115, 116, 628, 627), (361, 362, 872, 871), (337, 338, 848, 847), (504, 505, 1015, 1014), (29, 30, 542, 541), (378, 379, 889, 888), (156, 157, 669, 668), (348, 349, 859, 858), (28, 29, 541, 540), (266, 267, 778, 777), (449, 450, 960, 959), (431, 432, 942, 941), (443, 444, 954, 953), (48, 49, 561, 560), (291, 292, 803, 802), (492, 493, 1003, 1002), (38, 39, 551, 550), (174, 175, 687, 686), (379, 380, 890, 889), (294, 295, 806, 805), (346, 347, 857, 856), (286, 287, 798, 797), (467, 468, 978, 977), (77, 78, 590, 589), (298, 299, 810, 809), (309, 310, 820, 819), (35, 36, 548, 547), (376, 377, 887, 886), (440, 441, 951, 950), (243, 244, 756, 755), (88, 89, 601, 600), (170, 171, 683, 682), (44, 45, 557, 556), (355, 356, 866, 865), (385, 386, 896, 895), (377, 378, 888, 887), (268, 269, 780, 779), (11, 12, 524, 523), (0, 1, 513, 512), (271, 272, 783, 782), (99, 100, 612, 611), (240, 241, 753, 752), (450, 451, 961, 960), (406, 407, 917, 916), (475, 476, 986, 985), (118, 119, 631, 630), (141, 142, 654, 653), (176, 177, 689, 688), (183, 184, 696, 695), (313, 314, 824, 823), (177, 178, 690, 689), (282, 283, 794, 793), (310, 311, 821, 820), (76, 77, 589, 588), (203, 204, 716, 715), (382, 383, 893, 892), (415, 416, 926, 925), (105, 106, 618, 617), (472, 473, 983, 982), (404, 405, 915, 914), (93, 94, 606, 605), (2, 3, 515, 514), (484, 485, 995, 994), (32, 33, 545, 544), (63, 64, 576, 575), (256, 257, 768, 767), (136, 137, 649, 648), (331, 332, 842, 841), (1, 2, 514, 513), (371, 372, 882, 881), (508, 509, 1019, 1018), (486, 487, 997, 996), (224, 225, 737, 736), (210, 211, 723, 722), (485, 486, 996, 995), (269, 270, 781, 780), (139, 140, 652, 651), (358, 359, 869, 868), (250, 251, 211), (251, 252, 211), (255, 256, 767, 766), (329, 330, 840, 839), (427, 428, 938, 937), (420, 421, 931, 930), (102, 103, 615, 614), (124, 125, 637, 636), (61, 62, 574, 573), (403, 404, 914, 913), (227, 228, 740, 739), (22, 23, 535, 534), (317, 258, 769, 827), (104, 105, 617, 616), (160, 161, 673, 672), (117, 118, 630, 629), (459, 460, 970, 969), (405, 406, 916, 915), (333, 334, 844, 843), (79, 80, 592, 591), (400, 401, 911, 910), (208, 209, 721, 720), (157, 158, 670, 669), (258, 259, 770, 769), (27, 28, 540, 539), (318, 319, 829, 828), (41, 42, 554, 553), (161, 162, 674, 673), (86, 87, 599, 598), (231, 232, 744, 743), (7, 8, 520, 519), (178, 179, 691, 690), (219, 220, 732, 731), (114, 115, 627, 626), (130, 131, 643, 642), (500, 501, 1011, 1010), (198, 199, 711, 710), (119, 120, 632, 631), (152, 153, 665, 664), (92, 93, 605, 604), (238, 239, 751, 750), (323, 324, 834, 833), (263, 264, 775, 774), (502, 503, 1013, 1012), (501, 502, 1012, 1011), (142, 143, 655, 654), (155, 156, 668, 667), (381, 382, 892, 891), (304, 305, 816, 815), (64, 65, 577, 576), (190, 191, 703, 702), (307, 273, 784, 818), (419, 420, 930, 929), (234, 235, 747, 746), (322, 323, 833, 832), (487, 488, 998, 997), (462, 463, 973, 972), (303, 304, 815, 814), (137, 138, 650, 649), (357, 358, 868, 867), (66, 67, 579, 578), (374, 375, 885, 884), (421, 422, 932, 931), (233, 234, 746, 745), (307, 308, 273), (308, 309, 273), (267, 268, 779, 778), (401, 402, 912, 911), (50, 51, 563, 562), (306, 307, 818, 817), (113, 114, 626, 625), (101, 102, 614, 613), (16, 17, 529, 528), (162, 163, 675, 674), (395, 396, 906, 905), (67, 68, 580, 579), (454, 455, 965, 964), (214, 215, 727, 726), (491, 492, 1002, 1001), (301, 302, 813, 812), (447, 448, 958, 957), (344, 345, 855, 854), (436, 437, 947, 946), (189, 190, 702, 701), (364, 365, 875, 874), (199, 200, 712, 711), (237, 238, 750, 749), (435, 436, 946, 945), (4, 5, 517, 516), (288, 289, 800, 799), (52, 53, 565, 564), (89, 90, 602, 601), (392, 393, 903, 902), (393, 394, 904, 903), (260, 261, 772, 771), (442, 443, 953, 952), (359, 360, 870, 869), (197, 173, 685, 709), (503, 504, 1014, 1013), (47, 48, 560, 559), (252, 253, 764, 763), (167, 168, 680, 679), (342, 343, 853, 852), (153, 154, 666, 665), (287, 288, 799, 798), (213, 214, 726, 725), (437, 438, 948, 947), (370, 371, 881, 880), (195, 196, 708, 707), (34, 35, 547, 546), (453, 454, 964, 963), (278, 279, 790, 789), (430, 431, 941, 940), (463, 464, 974, 973), (239, 240, 752, 751), (59, 60, 572, 571), (365, 318, 828, 875), (284, 285, 796, 795), (290, 291, 802, 801), (97, 98, 610, 609), (335, 336, 846, 845), (350, 351, 861, 860), (396, 397, 907, 906), (221, 222, 734, 733), (272, 273, 784, 783), (297, 298, 809, 808), (468, 469, 979, 978), (182, 183, 695, 694), (242, 243, 755, 754), (112, 113, 625, 624), (132, 133, 645, 644), (285, 286, 797, 796), (455, 456, 966, 965), (17, 18, 530, 529), (375, 376, 886, 885), (476, 477, 987, 986), (36, 37, 549, 548), (320, 321, 831, 830), (448, 449, 959, 958), (222, 223, 735, 734), (373, 374, 884, 883), (188, 189, 701, 700), (273, 274, 785, 784), (465, 466, 976, 975), (292, 293, 804, 803), (283, 284, 795, 794), (204, 205, 717, 716), (108, 109, 621, 620), (483, 484, 994, 993), (62, 63, 575, 574), (261, 262, 773, 772), (407, 408, 918, 917), (133, 134, 646, 645), (354, 355, 865, 864), (69, 70, 582, 581), (332, 333, 843, 842), (383, 384, 894, 893), (18, 19, 531, 530), (223, 224, 736, 735), (386, 387, 897, 896), (507, 508, 1018, 1017), (473, 474, 984, 983), (187, 188, 700, 699), (274, 275, 786, 785), (201, 202, 714, 713), (215, 216, 728, 727), (23, 24, 536, 535), (45, 46, 558, 557), (426, 427, 937, 936), (103, 104, 616, 615), (3, 4, 516, 515), (369, 370, 880, 879), (123, 124, 636, 635), (226, 227, 739, 738), (202, 203, 715, 714), (96, 97, 609, 608), (5, 6, 518, 517), (158, 159, 671, 670), (460, 461, 971, 970), (211, 252, 763, 723), (496, 497, 1007, 1006), (397, 398, 908, 907), (146, 147, 659, 658), (474, 475, 985, 984), (80, 81, 593, 592), (511, 414, 924, 1021), (325, 326, 836, 835), (220, 221, 733, 732), (327, 328, 838, 837), (259, 260, 771, 770), (185, 186, 698, 697), (433, 434, 944, 943), (499, 500, 1010, 1009), (82, 83, 595, 594), (324, 325, 835, 834), (466, 467, 977, 976), (131, 132, 644, 643), (423, 424, 934, 933), (126, 127, 639, 638), (65, 66, 578, 577), (56, 57, 569, 568), (241, 242, 754, 753), (14, 15, 527, 526), (418, 419, 929, 928), (134, 135, 647, 646), (457, 458, 968, 967), (338, 339, 849, 848), (315, 316, 826, 825), (143, 144, 656, 655), (353, 354, 864, 863), (316, 317, 827, 826), (217, 218, 730, 729), (78, 79, 591, 590), (83, 84, 596, 595), (218, 219, 731, 730), (417, 418, 928, 927), (20, 21, 533, 532), (302, 303, 814, 813), (250, 211, 723, 762), (410, 411, 921, 920), (125, 126, 638, 637), (211, 212, 724, 723), (173, 174, 686, 685), (432, 433, 943, 942), (8, 9, 521, 520), (49, 50, 562, 561), (480, 481, 991, 990), (43, 44, 556, 555), (368, 369, 879, 878), (458, 459, 969, 968), (451, 452, 962, 961), (225, 226, 738, 737), (150, 151, 663, 662), (296, 297, 808, 807), (345, 346, 856, 855), (236, 237, 749, 748), (412, 413, 923, 922), (196, 197, 709, 708), (128, 129, 641, 640), (305, 306, 817, 816), (434, 435, 945, 944), (279, 280, 791, 790), (363, 364, 874, 873), (55, 56, 568, 567), (429, 430, 940, 939), (248, 249, 761, 760), (73, 0, 512, 585), (58, 59, 571, 570), (398, 399, 909, 908), (68, 69, 581, 580), (390, 391, 901, 900), (439, 440, 950, 949), (166, 167, 679, 678), (490, 491, 1001, 1000), (339, 340, 850, 849), (446, 447, 957, 956), (30, 31, 543, 542), (336, 337, 847, 846), (184, 185, 697, 696), (129, 130, 642, 641), (230, 231, 743, 742), (200, 201, 713, 712), (71, 72, 584, 583), (94, 95, 607, 606), (366, 367, 877, 876), (46, 47, 559, 558), (416, 417, 927, 926), (477, 478, 988, 987), (33, 34, 546, 545), (116, 117, 629, 628), (85, 86, 598, 597), (352, 353, 863, 862), (388, 389, 899, 898), (111, 112, 624, 623), (464, 465, 975, 974), (24, 25, 537, 536), (107, 108, 620, 619), (148, 149, 661, 660), (9, 10, 522, 521), (21, 22, 534, 533), (289, 290, 801, 800), (149, 150, 662, 661), (456, 457, 967, 966), (506, 507, 1017, 1016), (347, 348, 858, 857), (312, 313, 823, 822), (321, 322, 832, 831), (216, 217, 729, 728), (389, 390, 900, 899), (806, 807, 1317, 1316), (900, 901, 1411, 1410), (728, 729, 1239, 1238), (583, 584, 1094, 1093), (678, 679, 1189, 1188), (849, 850, 1360, 1359), (926, 927, 1437, 1436), (641, 642, 1152, 1151), (634, 635, 1145, 1144), (545, 546, 1056, 1055), (742, 743, 1253, 1252), (898, 899, 1409, 1408), (876, 877, 1387, 1386), (897, 898, 1408, 1407), (971, 972, 1482, 1481), (974, 975, 1485, 1484), (681, 682, 1192, 1191), (659, 660, 1170, 1169), (866, 867, 1377, 1376), (705, 706, 1216, 1215), (628, 629, 1139, 1138), (787, 788, 1298, 1297), (741, 742, 1252, 1251), (660, 661, 1171, 1170), (775, 776, 1286, 1285), (536, 537, 1047, 1046), (810, 811, 1321, 1320), (857, 858, 1368, 1367), (800, 801, 1311, 1310), (756, 757, 1267, 1266), (607, 608, 1118, 1117), (661, 662, 1172, 1171), (522, 523, 1033, 1032), (899, 900, 1410, 1409), (537, 538, 1048, 1047), (822, 823, 1333, 1332), (610, 586, 1096, 1120), (824, 825, 1335, 1334), (999, 1000, 1510, 1509), (683, 684, 1194, 1193), (1004, 1005, 1515, 1514), (587, 588, 1098, 1097), (692, 693, 1203, 1202), (551, 552, 1062, 1061), (687, 688, 1198, 1197), (781, 782, 1292, 1291), (821, 822, 1332, 1331), (890, 891, 1401, 1400), (924, 925, 1435, 1434), (980, 981, 1491, 1490), (918, 919, 1429, 1428), (992, 993, 1503, 1502), (565, 566, 1076, 1075), (599, 600, 1110, 1109), (586, 587, 1097, 1096), (531, 532, 1042, 1041), (981, 982, 1492, 1491), (991, 992, 1502, 1501), (923, 876, 1386, 1433), (680, 681, 1191, 1190), (698, 699, 1209, 1208), (859, 860, 1370, 1369), (851, 852, 1362, 1361), (647, 648, 1158, 1157), (758, 759, 1269, 1268), (786, 787, 1297, 1296), (882, 883, 1393, 1392), (877, 878, 1388, 1387), (622, 623, 1133, 1132), (552, 553, 1063, 1062), (757, 758, 1268, 1267), (612, 613, 1123, 1122), (740, 741, 1251, 1250), (572, 573, 1083, 1082), (979, 980, 1490, 1489), (791, 792, 1302, 1301), (919, 920, 1430, 1429), (776, 777, 1287, 1286), (909, 910, 1420, 1419), (1005, 1006, 1516, 1515), (912, 913, 1423, 1422), (671, 672, 1182, 1181), (538, 539, 1049, 1048), (844, 845, 1355, 1354), (593, 594, 1104, 1103), (1003, 1004, 1514, 1513), (1015, 1016, 1526, 1525), (838, 839, 1349, 1348), (765, 766, 1276, 1275), (955, 956, 1466, 1465), (676, 677, 1187, 1186), (691, 692, 1202, 1201), (717, 718, 1228, 1227), (1020, 1021, 1531, 1530), (603, 604, 1114, 1113), (621, 622, 1132, 1131), (724, 725, 1235, 1234), (773, 774, 1284, 1283), (932, 933, 1443, 1442), (602, 603, 1113, 1112), (549, 550, 1060, 1059), (633, 634, 1144, 1143), (764, 765, 1275, 1274), (894, 895, 1405, 1404), (554, 555, 1065, 1064), (1008, 1009, 1519, 1518), (650, 651, 1161, 1160), (998, 999, 1509, 1508), (527, 528, 1038, 1037), (518, 519, 1029, 1028), (652, 653, 1163, 1162), (718, 719, 1229, 1228), (935, 936, 1446, 1445), (861, 862, 1372, 1371), (1007, 1008, 1518, 1517), (988, 989, 1499, 1498), (596, 597, 1107, 1106), (663, 664, 1174, 1173), (693, 694, 1204, 1203), (792, 793, 1303, 1302), (656, 657, 1167, 1166), (836, 837, 1347, 1346), (829, 830, 1340, 1339), (618, 619, 1129, 1128), (706, 707, 1217, 1216), (632, 633, 1143, 1142), (719, 720, 1230, 1229), (675, 676, 1186, 1185), (744, 745, 1255, 1254), (525, 526, 1036, 1035), (840, 841, 1351, 1350), (788, 789, 1299, 1298), (962, 963, 1473, 1472), (1019, 1020, 1530, 1529), (524, 525, 1035, 1034), (934, 935, 1445, 1444), (666, 667, 1177, 1176), (721, 722, 1232, 1231), (921, 922, 1432, 1431), (569, 570, 1080, 1079), (684, 611, 1121, 1194), (989, 990, 1500, 1499), (704, 705, 1215, 1214), (938, 939, 1449, 1448), (657, 658, 1168, 1167), (703, 704, 1214, 1213), (847, 848, 1358, 1357), (582, 583, 1093, 1092), (872, 873, 1383, 1382), (1014, 1015, 1525, 1524), (759, 760, 1270, 1269), (747, 748, 1258, 1257), (811, 812, 1322, 1321), (951, 952, 1462, 1461), (668, 669, 1179, 1178), (543, 544, 1054, 1053), (768, 710, 1220, 1278), (959, 960, 1470, 1469), (566, 567, 1077, 1076), (954, 955, 1465, 1464), (784, 819, 1329, 1294), (901, 902, 1412, 1411), (941, 942, 1452, 1451), (560, 561, 1071, 1070), (804, 805, 1315, 1314), (677, 678, 1188, 1187), (584, 585, 1095, 1094), (948, 949, 1459, 1458), (805, 806, 1316, 1315), (850, 851, 1361, 1360), (563, 564, 1074, 1073), (856, 857, 1367, 1366), (904, 905, 1415, 1414), (639, 640, 1150, 1149), (950, 951, 1461, 1460), (870, 871, 1381, 1380), (809, 810, 1320, 1319), (853, 854, 1364, 1363), (755, 756, 1266, 1265), (865, 866, 1376, 1375), (761, 762, 1272, 1271), (888, 889, 1399, 1398), (871, 872, 1382, 1381), (627, 628, 1138, 1137), (858, 859, 1369, 1368), (752, 753, 1263, 1262), (523, 524, 1034, 1033), (777, 778, 1288, 1287), (540, 541, 1051, 1050), (541, 542, 1052, 1051), (960, 961, 1471, 1470), (630, 631, 1141, 1140), (953, 954, 1464, 1463), (695, 696, 1206, 1205), (1002, 1003, 1513, 1512), (823, 824, 1334, 1333), (686, 687, 1197, 1196), (820, 821, 1331, 1330), (802, 803, 1313, 1312), (797, 798, 1308, 1307), (892, 893, 1403, 1402), (550, 551, 1061, 1060), (588, 589, 1099, 1098), (819, 820, 1330, 1329), (982, 983, 1493, 1492), (589, 590, 1100, 1099), (889, 890, 1400, 1399), (925, 926, 1436, 1435), (600, 601, 1111, 1110), (994, 995, 1505, 1504), (547, 548, 1058, 1057), (977, 978, 1488, 1487), (556, 557, 1067, 1066), (648, 649, 1159, 1158), (682, 683, 1193, 1192), (544, 545, 1055, 1054), (895, 896, 1406, 1405), (881, 882, 1392, 1391), (886, 887, 1397, 1396), (512, 513, 1023, 1022), (887, 888, 1398, 1397), (782, 783, 1293, 1292), (736, 737, 1247, 1246), (985, 986, 1496, 1495), (780, 781, 1291, 1290), (779, 780, 1290, 1289), (653, 654, 1164, 1163), (611, 612, 1122, 1121), (916, 917, 1427, 1426), (868, 869, 1379, 1378), (614, 615, 1125, 1124), (793, 794, 1304, 1303), (689, 690, 1200, 1199), (913, 914, 1424, 1423), (688, 689, 1199, 1198), (534, 535, 1045, 1044), (739, 740, 1250, 1249), (617, 618, 1128, 1127), (715, 716, 1226, 1225), (914, 915, 1425, 1424), (591, 592, 1102, 1101), (629, 630, 1140, 1139), (575, 576, 1086, 1085), (605, 606, 1116, 1115), (910, 911, 1421, 1420), (841, 842, 1352, 1351), (767, 768, 1278, 1277), (769, 770, 1280, 1279), (1018, 1019, 1529, 1528), (513, 514, 1024, 1023), (553, 554, 1064, 1063), (514, 515, 1025, 1024), (539, 540, 1050, 1049), (722, 723, 1233, 1232), (996, 997, 1507, 1506), (519, 520, 1030, 1029), (766, 767, 1277, 1276), (690, 691, 1201, 1200), (937, 938, 1448, 1447), (839, 840, 1350, 1349), (1010, 1011, 1521, 1520), (995, 996, 1506, 1505), (636, 637, 1147, 1146), (664, 665, 1175, 1174), (651, 652, 1162, 1161), (710, 711, 1221, 1220), (833, 834, 1344, 1343), (604, 605, 1115, 1114), (827, 769, 1279, 1337), (930, 931, 1441, 1440), (774, 775, 1285, 1284), (969, 970, 1480, 1479), (616, 617, 1127, 1126), (573, 574, 1084, 1083), (915, 916, 1426, 1425), (576, 577, 1087, 1086), (891, 892, 1402, 1401), (669, 670, 1180, 1179), (929, 930, 1440, 1439), (672, 673, 1183, 1182), (828, 829, 1339, 1338), (843, 844, 1354, 1353), (720, 721, 1231, 1230), (997, 998, 1508, 1507), (743, 744, 1254, 1253), (673, 674, 1184, 1183), (649, 650, 1160, 1159), (884, 885, 1395, 1394), (625, 626, 1136, 1135), (598, 599, 1109, 1108), (642, 643, 1153, 1152), (731, 732, 1242, 1241), (964, 965, 1475, 1474), (613, 614, 1124, 1123), (750, 751, 1261, 1260), (631, 632, 1142, 1141), (626, 627, 1137, 1136), (674, 675, 1185, 1184), (1012, 1013, 1523, 1522), (654, 655, 1165, 1164), (726, 727, 1237, 1236), (815, 816, 1326, 1325), (702, 703, 1213, 1212), (1011, 1012, 1522, 1521), (746, 747, 1257, 1256), (667, 668, 1178, 1177), (972, 973, 1483, 1482), (814, 815, 1325, 1324), (516, 517, 1027, 1026), (867, 868, 1378, 1377), (578, 579, 1089, 1088), (818, 784, 1294, 1328), (931, 932, 1442, 1441), (832, 833, 1343, 1342), (778, 779, 1289, 1288), (911, 912, 1422, 1421), (562, 563, 1073, 1072), (1013, 1014, 1524, 1523), (528, 529, 1039, 1038), (745, 746, 1256, 1255), (905, 906, 1416, 1415), (665, 666, 1176, 1175), (817, 818, 1328, 1327), (1001, 1002, 1512, 1511), (707, 708, 1218, 1217), (957, 958, 1468, 1467), (854, 855, 1365, 1364), (579, 580, 1090, 1089), (789, 790, 1300, 1299), (701, 702, 1212, 1211), (874, 875, 1385, 1384), (940, 941, 1451, 1450), (711, 712, 1222, 1221), (749, 750, 1260, 1259), (571, 572, 1082, 1081), (799, 800, 1310, 1309), (946, 947, 1457, 1456), (812, 813, 1323, 1322), (601, 602, 1112, 1111), (771, 772, 1282, 1281), (952, 953, 1463, 1462), (845, 846, 1356, 1355), (945, 946, 1456, 1455), (559, 560, 1070, 1069), (902, 903, 1413, 1412), (564, 565, 1075, 1074), (808, 809, 1319, 1318), (903, 904, 1414, 1413), (798, 799, 1309, 1308), (869, 870, 1380, 1379), (947, 948, 1458, 1457), (763, 764, 1274, 1273), (754, 755, 1265, 1264), (709, 685, 1195, 1219), (546, 547, 1057, 1056), (624, 625, 1135, 1134), (679, 680, 1190, 1189), (965, 966, 1476, 1475), (852, 853, 1363, 1362), (973, 974, 1484, 1483), (725, 726, 1236, 1235), (986, 987, 1497, 1496), (875, 828, 1338, 1385), (963, 964, 1474, 1473), (830, 831, 1341, 1340), (880, 881, 1391, 1390), (883, 884, 1394, 1393), (803, 804, 1314, 1313), (794, 795, 1305, 1304), (860, 861, 1371, 1370), (751, 752, 1262, 1261), (620, 621, 1131, 1130), (733, 734, 1244, 1243), (795, 796, 1306, 1305), (574, 575, 1085, 1084), (783, 784, 1294, 1293), (801, 802, 1312, 1311), (581, 582, 1092, 1091), (609, 610, 1120, 1119), (842, 843, 1353, 1352), (896, 897, 1407, 1406), (906, 907, 1417, 1416), (1017, 1018, 1528, 1527), (978, 979, 1489, 1488), (727, 728, 1238, 1237), (529, 530, 1040, 1039), (694, 695, 1205, 1204), (958, 959, 1469, 1468), (644, 645, 1155, 1154), (936, 937, 1447, 1446), (700, 701, 1211, 1210), (885, 886, 1396, 1395), (879, 880, 1390, 1389), (796, 797, 1307, 1306), (635, 636, 1146, 1145), (716, 717, 1227, 1226), (738, 739, 1249, 1248), (734, 735, 1245, 1244), (608, 609, 1119, 1118), (548, 549, 1059, 1058), (517, 518, 1028, 1027), (772, 773, 1283, 1282), (784, 785, 1295, 1294), (970, 971, 1481, 1480), (907, 908, 1418, 1417), (975, 976, 1486, 1485), (658, 659, 1169, 1168), (893, 894, 1404, 1403), (1021, 924, 1434, 1531), (835, 836, 1346, 1345), (983, 984, 1494, 1493), (917, 918, 1428, 1427), (697, 698, 1208, 1207), (993, 994, 1504, 1503), (645, 646, 1156, 1155), (943, 944, 1454, 1453), (530, 531, 1041, 1040), (976, 977, 1487, 1486), (864, 865, 1375, 1374), (699, 700, 1210, 1209), (735, 736, 1246, 1245), (643, 644, 1154, 1153), (713, 714, 1224, 1223), (785, 786, 1296, 1295), (615, 616, 1126, 1125), (646, 647, 1157, 1156), (535, 536, 1046, 1045), (753, 754, 1264, 1263), (557, 558, 1068, 1067), (670, 671, 1181, 1180), (515, 516, 1026, 1025), (863, 864, 1374, 1373), (825, 826, 1336, 1335), (723, 763, 1273, 1233), (590, 591, 1101, 1100), (732, 733, 1243, 1242), (532, 533, 1043, 1042), (714, 715, 1225, 1224), (927, 928, 1438, 1437), (1006, 1007, 1517, 1516), (984, 985, 1495, 1494), (594, 595, 1105, 1104), (837, 838, 1348, 1347), (723, 724, 1234, 1233), (592, 593, 1103, 1102), (770, 771, 1281, 1280), (685, 686, 1196, 1195), (638, 639, 1149, 1148), (555, 556, 1066, 1065), (1009, 1010, 1520, 1519), (878, 879, 1389, 1388), (526, 527, 1037, 1036), (662, 663, 1173, 1172), (933, 934, 1444, 1443), (834, 835, 1345, 1344), (737, 738, 1248, 1247), (967, 968, 1478, 1477), (655, 656, 1166, 1165), (568, 569, 1079, 1078), (577, 578, 1088, 1087), (826, 827, 1337, 1336), (708, 709, 1219, 1218), (790, 791, 1301, 1300), (848, 849, 1359, 1358), (928, 929, 1439, 1438), (939, 940, 1450, 1449), (813, 814, 1324, 1323), (729, 730, 1240, 1239), (570, 571, 1081, 1080), (595, 596, 1106, 1105), (908, 909, 1419, 1418), (920, 921, 1431, 1430), (730, 731, 1241, 1240), (942, 943, 1453, 1452), (1000, 1001, 1511, 1510), (561, 562, 1072, 1071), (846, 847, 1357, 1356), (762, 723, 1233, 1272), (956, 957, 1467, 1466), (637, 638, 1148, 1147), (696, 697, 1207, 1206), (712, 713, 1223, 1222), (990, 991, 1501, 1500), (520, 521, 1031, 1030), (606, 607, 1117, 1116), (968, 969, 1479, 1478), (558, 559, 1069, 1068), (855, 856, 1366, 1365), (597, 598, 1108, 1107), (961, 962, 1472, 1471), (987, 988, 1498, 1497), (640, 641, 1151, 1150), (623, 624, 1134, 1133), (862, 863, 1373, 1372), (873, 874, 1384, 1383), (807, 808, 1318, 1317), (760, 761, 1271, 1270), (748, 749, 1259, 1258), (619, 620, 1130, 1129), (816, 817, 1327, 1326), (521, 522, 1032, 1031), (922, 923, 1433, 1432), (387, 388, 898, 897), (470, 471, 981, 980), (489, 490, 1000, 999), (461, 462, 972, 971), (380, 381, 891, 890), (39, 40, 552, 551), (171, 172, 684, 683), (122, 123, 635, 634), (98, 74, 586, 610), (295, 296, 807, 806), (1060, 1058, 1059), (1060, 1057, 1058), (1061, 1057, 1060), (1061, 1056, 1057), (1062, 1056, 1061), (1062, 1055, 1056), (1063, 1055, 1062), (1063, 1054, 1055), (1064, 1054, 1063), (1064, 1053, 1054), (1065, 1053, 1064), (1065, 1052, 1053), (1066, 1108, 1065), (1108, 1052, 1065), (1066, 1107, 1108), (1109, 1052, 1108), (1066, 1106, 1107), (1110, 1052, 1109), (1066, 1105, 1106), (1111, 1052, 1110), (1111, 1051, 1052), (1066, 1104, 1105), (1067, 1104, 1066), (1112, 1051, 1111), (1067, 1103, 1104), (1113, 1051, 1112), (1067, 1102, 1103), (1114, 1051, 1113), (1067, 1101, 1102), (1115, 1051, 1114), (1068, 1101, 1067), (1115, 1050, 1051), (1068, 1100, 1101), (1116, 1050, 1115), (1068, 1099, 1100), (1117, 1050, 1116), (1069, 1099, 1068), (1117, 1049, 1050), (1069, 1098, 1099), (1118, 1049, 1117), (1069, 1097, 1098), (1119, 1049, 1118), (1070, 1097, 1069), (1070, 1096, 1097), (1119, 1048, 1049), (1120, 1048, 1119), (1070, 1120, 1096), (1070, 1048, 1120), (1071, 1048, 1070), (1071, 1047, 1048), (1072, 1046, 1071), (1046, 1047, 1071), (1072, 1045, 1046), (1073, 1045, 1072), (1073, 1044, 1045), (1073, 1043, 1044), (1074, 1043, 1073), (1074, 1042, 1043), (1075, 1042, 1074), (1075, 1041, 1042), (1023, 1095, 1022), (1075, 1040, 1041), (1024, 1095, 1023), (1025, 1095, 1024), (1076, 1040, 1075), (1076, 1039, 1040), (1026, 1095, 1025), (1027, 1095, 1026), (1076, 1038, 1039), (1028, 1095, 1027), (1076, 1037, 1038), (1029, 1095, 1028), (1077, 1037, 1076), (1030, 1095, 1029), (1077, 1036, 1037), (1031, 1095, 1030), (1077, 1035, 1036), (1032, 1095, 1031), (1033, 1095, 1032), (1077, 1034, 1035), (1034, 1095, 1033), (1077, 1095, 1034), (1078, 1095, 1077), (1078, 1094, 1095), (1079, 1094, 1078), (1079, 1093, 1094), (1079, 1092, 1093), (1080, 1092, 1079), (1080, 1091, 1092), (1080, 1090, 1091), (1081, 1090, 1080), (1081, 1089, 1090), (1081, 1088, 1089), (1082, 1088, 1081), (1082, 1087, 1088), (1082, 1086, 1087), (1082, 1085, 1086), (1083, 1085, 1082), (1083, 1084, 1085), (1159, 1157, 1158), (1159, 1156, 1157), (1160, 1156, 1159), (1160, 1155, 1156), (1161, 1155, 1160), (1161, 1154, 1155), (1162, 1154, 1161), (1162, 1153, 1154), (1163, 1153, 1162), (1163, 1152, 1153), (1164, 1152, 1163), (1164, 1151, 1152), (1165, 1207, 1164), (1207, 1151, 1164), (1165, 1206, 1207), (1208, 1151, 1207), (1165, 1205, 1206), (1209, 1151, 1208), (1165, 1204, 1205), (1210, 1151, 1209), (1210, 1150, 1151), (1165, 1203, 1204), (1166, 1203, 1165), (1211, 1150, 1210), (1166, 1202, 1203), (1212, 1150, 1211), (1166, 1201, 1202), (1213, 1150, 1212), (1166, 1200, 1201), (1214, 1150, 1213), (1167, 1200, 1166), (1214, 1149, 1150), (1167, 1199, 1200), (1215, 1149, 1214), (1167, 1198, 1199), (1216, 1149, 1215), (1168, 1198, 1167), (1216, 1148, 1149), (1168, 1197, 1198), (1217, 1148, 1216), (1168, 1196, 1197), (1218, 1148, 1217), (1169, 1196, 1168), (1169, 1195, 1196), (1218, 1147, 1148), (1219, 1147, 1218), (1169, 1219, 1195), (1169, 1147, 1219), (1170, 1147, 1169), (1170, 1146, 1147), (1171, 1145, 1170), (1145, 1146, 1170), (1171, 1144, 1145), (1172, 1144, 1171), (1172, 1143, 1144), (1172, 1142, 1143), (1173, 1142, 1172), (1173, 1141, 1142), (1174, 1141, 1173), (1174, 1140, 1141), (1122, 1194, 1121), (1174, 1139, 1140), (1123, 1194, 1122), (1124, 1194, 1123), (1175, 1139, 1174), (1175, 1138, 1139), (1125, 1194, 1124), (1126, 1194, 1125), (1175, 1137, 1138), (1127, 1194, 1126), (1175, 1136, 1137), (1128, 1194, 1127), (1176, 1136, 1175), (1129, 1194, 1128), (1176, 1135, 1136), (1130, 1194, 1129), (1176, 1134, 1135), (1131, 1194, 1130), (1132, 1194, 1131), (1176, 1133, 1134), (1133, 1194, 1132), (1176, 1194, 1133), (1177, 1194, 1176), (1177, 1193, 1194), (1178, 1193, 1177), (1178, 1192, 1193), (1178, 1191, 1192), (1179, 1191, 1178), (1179, 1190, 1191), (1179, 1189, 1190), (1180, 1189, 1179), (1180, 1188, 1189), (1180, 1187, 1188), (1181, 1187, 1180), (1181, 1186, 1187), (1181, 1185, 1186), (1181, 1184, 1185), (1182, 1184, 1181), (1182, 1183, 1184), (1225, 1223, 1224), (1225, 1222, 1223), (1226, 1222, 1225), (1226, 1221, 1222), (1227, 1221, 1226), (1227, 1220, 1221), (1228, 1220, 1227), (1228, 1278, 1220), (1229, 1278, 1228), (1230, 1278, 1229), (1231, 1278, 1230), (1232, 1275, 1231), (1275, 1276, 1231), (1276, 1277, 1231), (1277, 1278, 1231), (1233, 1273, 1232), (1273, 1274, 1232), (1274, 1275, 1232), (1234, 1272, 1233), (1235, 1271, 1234), (1271, 1272, 1234), (1236, 1268, 1235), (1268, 1269, 1235), (1269, 1270, 1235), (1270, 1271, 1235), (1237, 1267, 1236), (1267, 1268, 1236), (1237, 1266, 1267), (1237, 1265, 1266), (1237, 1264, 1265), (1238, 1264, 1237), (1238, 1263, 1264), (1238, 1262, 1263), (1239, 1262, 1238), (1239, 1261, 1262), (1239, 1260, 1261), (1240, 1260, 1239), (1240, 1259, 1260), (1241, 1259, 1240), (1241, 1258, 1259), (1242, 1258, 1241), (1242, 1257, 1258), (1242, 1256, 1257), (1243, 1256, 1242), (1243, 1255, 1256), (1244, 1255, 1243), (1244, 1254, 1255), (1245, 1254, 1244), (1247, 1245, 1246), (1247, 1254, 1245), (1247, 1253, 1254), (1247, 1252, 1253), (1248, 1252, 1247), (1249, 1251, 1248), (1251, 1252, 1248), (1249, 1250, 1251), (1284, 1282, 1283), (1284, 1281, 1282), (1285, 1281, 1284), (1285, 1280, 1281), (1286, 1280, 1285), (1286, 1279, 1280), (1287, 1279, 1286), (1287, 1337, 1279), (1288, 1337, 1287), (1289, 1337, 1288), (1290, 1337, 1289), (1291, 1334, 1290), (1334, 1335, 1290), (1335, 1336, 1290), (1336, 1337, 1290), (1292, 1332, 1291), (1332, 1333, 1291), (1333, 1334, 1291), (1293, 1330, 1292), (1330, 1331, 1292), (1331, 1332, 1292), (1294, 1329, 1293), (1329, 1330, 1293), (1295, 1327, 1294), (1327, 1328, 1294), (1296, 1326, 1295), (1326, 1327, 1295), (1296, 1325, 1326), (1296, 1324, 1325), (1296, 1323, 1324), (1297, 1323, 1296), (1297, 1322, 1323), (1297, 1321, 1322), (1298, 1321, 1297), (1298, 1320, 1321), (1298, 1319, 1320), (1299, 1319, 1298), (1299, 1318, 1319), (1300, 1318, 1299), (1300, 1317, 1318), (1301, 1317, 1300), (1301, 1316, 1317), (1301, 1315, 1316), (1302, 1315, 1301), (1302, 1314, 1315), (1303, 1314, 1302), (1303, 1313, 1314), (1304, 1313, 1303), (1306, 1304, 1305), (1306, 1313, 1304), (1306, 1312, 1313), (1306, 1311, 1312), (1307, 1311, 1306), (1308, 1310, 1307), (1310, 1311, 1307), (1308, 1309, 1310), (1339, 1385, 1338), (1339, 1384, 1385), (1340, 1384, 1339), (1340, 1383, 1384), (1341, 1383, 1340), (1341, 1382, 1383), (1342, 1382, 1341), (1342, 1381, 1382), (1343, 1381, 1342), (1343, 1380, 1381), (1344, 1380, 1343), (1344, 1379, 1380), (1345, 1386, 1344), (1386, 1379, 1344), (1345, 1433, 1386), (1387, 1379, 1386), (1345, 1432, 1433), (1388, 1379, 1387), (1345, 1431, 1432), (1389, 1379, 1388), (1389, 1378, 1379), (1346, 1431, 1345), (1346, 1430, 1431), (1390, 1378, 1389), (1346, 1429, 1430), (1391, 1378, 1390), (1346, 1428, 1429), (1392, 1378, 1391), (1392, 1377, 1378), (1347, 1428, 1346), (1347, 1427, 1428), (1393, 1377, 1392), (1347, 1426, 1427), (1394, 1377, 1393), (1394, 1376, 1377), (1348, 1426, 1347), (1348, 1425, 1426), (1395, 1376, 1394), (1395, 1375, 1376), (1349, 1425, 1348), (1349, 1424, 1425), (1396, 1375, 1395), (1349, 1423, 1424), (1397, 1375, 1396), (1397, 1374, 1375), (1350, 1423, 1349), (1350, 1422, 1423), (1398, 1374, 1397), (1351, 1422, 1350), (1351, 1421, 1422), (1398, 1373, 1374), (1399, 1373, 1398), (1351, 1420, 1421), (1400, 1373, 1399), (1352, 1420, 1351), (1400, 1372, 1373), (1352, 1419, 1420), (1401, 1372, 1400), (1352, 1418, 1419), (1353, 1418, 1352), (1402, 1372, 1401), (1402, 1371, 1372), (1353, 1417, 1418), (1403, 1371, 1402), (1354, 1417, 1353), (1403, 1370, 1371), (1354, 1416, 1417), (1404, 1370, 1403), (1354, 1415, 1416), (1405, 1370, 1404), (1355, 1415, 1354), (1405, 1369, 1370), (1355, 1414, 1415), (1406, 1369, 1405), (1355, 1413, 1414), (1407, 1369, 1406), (1355, 1412, 1413), (1408, 1369, 1407), (1356, 1412, 1355), (1408, 1368, 1369), (1356, 1411, 1412), (1409, 1368, 1408), (1356, 1410, 1411), (1410, 1368, 1409), (1356, 1368, 1410), (1357, 1368, 1356), (1357, 1367, 1368), (1358, 1367, 1357), (1358, 1366, 1367), (1359, 1366, 1358), (1359, 1365, 1366), (1360, 1365, 1359), (1360, 1364, 1365), (1361, 1364, 1360), (1361, 1363, 1364), (1362, 1363, 1361), (1447, 1445, 1446), (1447, 1444, 1445), (1447, 1443, 1444), (1448, 1443, 1447), (1448, 1442, 1443), (1448, 1441, 1442), (1448, 1440, 1441), (1449, 1440, 1448), (1449, 1439, 1440), (1449, 1438, 1439), (1449, 1437, 1438), (1450, 1437, 1449), (1450, 1436, 1437), (1450, 1435, 1436), (1450, 1434, 1435), (1451, 1434, 1450), (1451, 1521, 1434), (1521, 1522, 1434), (1522, 1523, 1434), (1523, 1524, 1434), (1524, 1525, 1434), (1525, 1526, 1434), (1526, 1527, 1434), (1527, 1528, 1434), (1528, 1529, 1434), (1529, 1530, 1434), (1530, 1531, 1434), (1452, 1519, 1451), (1519, 1520, 1451), (1520, 1521, 1451), (1452, 1518, 1519), (1452, 1517, 1518), (1452, 1516, 1517), (1453, 1516, 1452), (1453, 1515, 1516), (1453, 1514, 1515), (1454, 1514, 1453), (1454, 1513, 1514), (1454, 1512, 1513), (1455, 1512, 1454), (1455, 1511, 1512), (1456, 1511, 1455), (1456, 1510, 1511), (1456, 1509, 1510), (1457, 1509, 1456), (1457, 1508, 1509), (1458, 1508, 1457), (1458, 1507, 1508), (1458, 1506, 1507), (1459, 1506, 1458), (1459, 1505, 1506), (1460, 1505, 1459), (1460, 1504, 1505), (1461, 1504, 1460), (1461, 1503, 1504), (1462, 1503, 1461), (1462, 1502, 1503), (1463, 1502, 1462), (1463, 1501, 1502), (1484, 1482, 1483), (1463, 1500, 1501), (1485, 1482, 1484), (1464, 1500, 1463), (1486, 1482, 1485), (1464, 1499, 1500), (1487, 1482, 1486), (1488, 1482, 1487), (1464, 1498, 1499), (1489, 1482, 1488), (1465, 1498, 1464), (1490, 1482, 1489), (1465, 1497, 1498), (1491, 1482, 1490), (1492, 1482, 1491), (1465, 1496, 1497), (1493, 1482, 1492), (1494, 1482, 1493), (1465, 1495, 1496), (1495, 1482, 1494), (1465, 1482, 1495), (1466, 1482, 1465), (1466, 1481, 1482), (1467, 1481, 1466), (1467, 1480, 1481), (1467, 1479, 1480), (1467, 1478, 1479), (1468, 1478, 1467), (1468, 1477, 1478), (1468, 1476, 1477), (1468, 1475, 1476), (1469, 1475, 1468), (1469, 1474, 1475), (1469, 1473, 1474), (1469, 1472, 1473), (1470, 1472, 1469), (1470, 1471, 1472), (949, 950, 1460, 1459), (1016, 1017, 1527, 1526), (831, 832, 1342, 1341), (580, 581, 1091, 1090), (542, 543, 1053, 1052), (567, 568, 1078, 1077), (585, 512, 1022, 1095), (533, 534, 1044, 1043), (944, 945, 1455, 1454), (966, 967, 1477, 1476)])
me_coffee.materials.append(mat_yellow)
me_coffee.use_remesh_preserve_volume = False
me_coffee.use_remesh_preserve_attributes = False
me_coffee.use_mirror_vertex_groups = False
me_coffee.auto_texspace = False
me_coffee.update()
me_cylinder = bpy.data.meshes.new('Cylinder')
me_cylinder.from_pydata([(0.0, 1.0, -1.0), (0.0, 1.0, 1.0), (0.1951, 0.9808, -1.0), (0.1951, 0.9808, 1.0), (0.3827, 0.9239, -1.0), (0.3827, 0.9239, 1.0), (0.5556, 0.8315, -1.0), (0.5556, 0.8315, 1.0), (0.7071, 0.7071, -1.0), (0.7071, 0.7071, 1.0), (0.8315, 0.5556, -1.0), (0.8315, 0.5556, 1.0), (0.9239, 0.3827, -1.0), (0.9239, 0.3827, 1.0), (0.9808, 0.1951, -1.0), (0.9808, 0.1951, 1.0), (1.0, 7.55e-08, -1.0), (1.0, 7.55e-08, 1.0), (0.9808, -0.1951, -1.0), (0.9808, -0.1951, 1.0), (0.9239, -0.3827, -1.0), (0.9239, -0.3827, 1.0), (0.8315, -0.5556, -1.0), (0.8315, -0.5556, 1.0), (0.7071, -0.7071, -1.0), (0.7071, -0.7071, 1.0), (0.5556, -0.8315, -1.0), (0.5556, -0.8315, 1.0), (0.3827, -0.9239, -1.0), (0.3827, -0.9239, 1.0), (0.1951, -0.9808, -1.0), (0.1951, -0.9808, 1.0), (-3.258e-07, -1.0, -1.0), (-3.258e-07, -1.0, 1.0), (-0.1951, -0.9808, -1.0), (-0.1951, -0.9808, 1.0), (-0.3827, -0.9239, -1.0), (-0.3827, -0.9239, 1.0), (-0.5556, -0.8315, -1.0), (-0.5556, -0.8315, 1.0), (-0.7071, -0.7071, -1.0), (-0.7071, -0.7071, 1.0), (-0.8315, -0.5556, -1.0), (-0.8315, -0.5556, 1.0), (-0.9239, -0.3827, -1.0), (-0.9239, -0.3827, 1.0), (-0.9808, -0.1951, -1.0), (-0.9808, -0.1951, 1.0), (-1.0, 9.656e-07, -1.0), (-1.0, 9.656e-07, 1.0), (-0.9808, 0.1951, -1.0), (-0.9808, 0.1951, 1.0), (-0.9239, 0.3827, -1.0), (-0.9239, 0.3827, 1.0), (-0.8315, 0.5556, -1.0), (-0.8315, 0.5556, 1.0), (-0.7071, 0.7071, -1.0), (-0.7071, 0.7071, 1.0), (-0.5556, 0.8315, -1.0), (-0.5556, 0.8315, 1.0), (-0.3827, 0.9239, -1.0), (-0.3827, 0.9239, 1.0), (-0.1951, 0.9808, -1.0), (-0.1951, 0.9808, 1.0)], [], [(0, 1, 3, 2), (2, 3, 5, 4), (4, 5, 7, 6), (6, 7, 9, 8), (8, 9, 11, 10), (10, 11, 13, 12), (12, 13, 15, 14), (14, 15, 17, 16), (16, 17, 19, 18), (18, 19, 21, 20), (20, 21, 23, 22), (22, 23, 25, 24), (24, 25, 27, 26), (26, 27, 29, 28), (28, 29, 31, 30), (30, 31, 33, 32), (32, 33, 35, 34), (34, 35, 37, 36), (36, 37, 39, 38), (38, 39, 41, 40), (40, 41, 43, 42), (42, 43, 45, 44), (44, 45, 47, 46), (46, 47, 49, 48), (48, 49, 51, 50), (50, 51, 53, 52), (52, 53, 55, 54), (54, 55, 57, 56), (56, 57, 59, 58), (58, 59, 61, 60), (3, 1, 63, 61, 59, 57, 55, 53, 51, 49, 47, 45, 43, 41, 39, 37, 35, 33, 31, 29, 27, 25, 23, 21, 19, 17, 15, 13, 11, 9, 7, 5), (60, 61, 63, 62), (62, 63, 1, 0), (0, 2, 4, 6, 8, 10, 12, 14, 16, 18, 20, 22, 24, 26, 28, 30, 32, 34, 36, 38, 40, 42, 44, 46, 48, 50, 52, 54, 56, 58, 60, 62)])
me_cylinder.materials.append(mat_dispenser__white)
me_cylinder.use_remesh_preserve_volume = False
me_cylinder.use_remesh_preserve_attributes = False
me_cylinder.use_mirror_vertex_groups = False
me_cylinder.update()
me_cube_004 = bpy.data.meshes.new('Cube.004')
me_cube_004.from_pydata([(-1.0, -1.0, -1.0), (-1.0, -1.0, 1.0), (-1.0, 1.0, -1.0), (-1.0, 1.0, 1.0), (1.0, -1.0, -1.0), (1.0, -1.0, 1.0), (1.0, 1.0, -1.0), (1.0, 1.0, 1.0)], [], [(0, 1, 3, 2), (2, 3, 7, 6), (6, 7, 5, 4), (4, 5, 1, 0), (2, 6, 4, 0), (7, 3, 1, 5)])
me_cube_004.materials.append(mat_material_001)
me_cube_004.use_remesh_preserve_volume = False
me_cube_004.use_remesh_preserve_attributes = False
me_cube_004.use_mirror_vertex_groups = False
me_cube_004.update()
me_cube_001 = bpy.data.meshes.new('Cube.001')
me_cube_001.from_pydata([(-0.2058, -0.5391, -0.277), (-0.2058, -0.5391, 0.4229), (0.4929, -0.5391, -0.277), (0.4929, -0.5391, 0.4229), (-1.0, -1.0, -1.0), (-1.0, -1.0, 1.0), (-1.0, 1.0, -1.0), (-1.0, 1.0, 1.0), (1.0, -1.0, -1.0), (1.0, -1.0, 1.0), (1.0, 1.0, -1.0), (1.0, 1.0, 1.0), (0.6, 1.0, -1.0), (0.2, 1.0, -1.0), (-0.2, 1.0, -1.0), (-0.6, 1.0, -1.0), (-0.6, 1.0, 1.0), (-0.2, 1.0, 1.0), (0.2, 1.0, 1.0), (0.6, 1.0, 1.0), (-0.7162, -1.0, -1.0), (-0.3231, -1.0, -1.0), (0.07694, -1.0, -1.0), (0.6, -1.0, -1.0), (0.6, -1.0, 1.0), (0.07694, -1.0, 1.0), (-0.3231, -1.0, 1.0), (-0.7162, -1.0, 1.0), (-1.0, -1.0, -0.8455), (-1.0, 1.0, -0.8455), (1.0, 1.0, -0.8455), (1.0, -1.0, -0.8455), (0.6, -1.0, -0.8455), (0.07694, -1.0, -0.8455), (-0.3231, -1.0, -0.8455), (-0.7162, -1.0, -0.8455), (-0.6, 1.0, -0.8455), (-0.2, 1.0, -0.8455), (0.2, 1.0, -0.8455), (0.6, 1.0, -0.8455), (0.6, -1.452, 1.0), (0.07694, -1.452, 1.0), (-0.3231, -1.452, 1.0), (-0.7162, -1.052, 1.0), (0.6, -1.452, -0.8455), (0.07694, -1.452, -0.8455), (-0.3231, -1.452, -0.8455), (-0.7162, -1.052, -0.8455), (0.4929, -1.452, 0.4229), (0.4929, -1.452, -0.277), (0.07694, -1.452, -0.277), (-0.2058, -1.452, -0.277), (-0.2058, -1.452, 0.4229), (0.07694, -1.452, 0.4229)], [], [(0, 2, 3, 1), (2, 49, 48, 3), (0, 51, 50, 49, 2), (3, 48, 53, 52, 1), (28, 5, 7, 29), (39, 19, 11, 30), (30, 11, 9, 31), (35, 27, 5, 28), (12, 10, 8, 23), (16, 7, 5, 27), (11, 19, 24, 9), (19, 18, 25, 24), (18, 17, 26, 25), (17, 16, 27, 26), (6, 15, 20, 4), (15, 14, 21, 20), (14, 13, 22, 21), (13, 12, 23, 22), (31, 9, 24, 32), (35, 34, 46, 47), (27, 35, 47, 43), (33, 32, 44, 45), (29, 7, 16, 36), (36, 16, 17, 37), (37, 17, 18, 38), (38, 18, 19, 39), (13, 38, 39, 12), (14, 37, 38, 13), (15, 36, 37, 14), (6, 29, 36, 15), (21, 34, 35, 20), (22, 33, 34, 21), (23, 32, 33, 22), (8, 31, 32, 23), (20, 35, 28, 4), (10, 30, 31, 8), (12, 39, 30, 10), (4, 28, 29, 6), (44, 40, 41, 53, 48, 49, 50, 45), (45, 50, 51, 52, 53, 41, 42, 46), (46, 42, 43, 47), (26, 27, 43, 42), (24, 25, 41, 40), (34, 33, 45, 46), (25, 26, 42, 41), (32, 24, 40, 44), (51, 0, 1, 52)])
me_cube_001.materials.append(mat_mainframe)
me_cube_001.use_remesh_preserve_volume = False
me_cube_001.use_remesh_preserve_attributes = False
me_cube_001.use_mirror_vertex_groups = False
me_cube_001.update()
me_cube_005 = bpy.data.meshes.new('Cube.005')
me_cube_005.from_pydata([(-1.0, -1.0, -1.0), (-1.0, -1.0, 1.0), (1.0, -1.0, -1.0), (1.0, -1.0, 1.0), (1.0, -0.7597, -1.0), (1.0, -0.7597, 1.0), (-1.0, -0.7597, 1.0), (-1.0, -0.7597, -1.0)], [], [(0, 1, 6, 7), (2, 3, 1, 0), (6, 5, 4, 7), (5, 6, 1, 3), (7, 4, 2, 0), (4, 5, 3, 2)])
me_cube_005.materials.append(mat_buttonboard)
me_cube_005.use_remesh_preserve_volume = False
me_cube_005.use_remesh_preserve_attributes = False
me_cube_005.use_mirror_vertex_groups = False
me_cube_005.update()

# ---- objects
ob_coffee = bpy.data.objects.new('Coffee', me_coffee)
ob_snappoint4 = bpy.data.objects.new('SnapPoint4', None)
ob_snappoint3 = bpy.data.objects.new('SnapPoint3', None)
ob_snappoint2 = bpy.data.objects.new('SnapPoint2', None)
ob_snappoint1 = bpy.data.objects.new('SnapPoint1', None)
ob_dispenser = bpy.data.objects.new('Dispenser', me_cylinder)
ob_second_frame = bpy.data.objects.new('Second Frame', me_cube_004)
ob_frame = bpy.data.objects.new('Frame', me_cube_001)
ob_button_board = bpy.data.objects.new('Button Board', me_cube_005)

# ---- transforms, parenting, visibility, modifiers, constraints
ob_coffee.location = (-0.3772, -0.7297, 1.442)
ob_coffee.rotation_euler = (-1.571, 3.381, -3.142)
ob_coffee.scale = (0.3936, 0.3936, 0.3936)
ob_coffee.lineart.crease_threshold = 0.0
ob_snappoint4.location = (0.75, 0.5, 0.0)
ob_snappoint4.empty_image_offset = (0.0, 0.0)
ob_snappoint4.lineart.crease_threshold = 0.0
ob_snappoint3.location = (0.75, -0.5, 0.0)
ob_snappoint3.empty_image_offset = (0.0, 0.0)
ob_snappoint3.lineart.crease_threshold = 0.0
ob_snappoint2.location = (-0.75, -0.5, 0.0)
ob_snappoint2.empty_image_offset = (0.0, 0.0)
ob_snappoint2.lineart.crease_threshold = 0.0
ob_snappoint1.location = (-0.75, 0.5, 0.0)
ob_snappoint1.empty_image_offset = (0.0, 0.0)
ob_snappoint1.lineart.crease_threshold = 0.0
ob_dispenser.location = (0.1163, -0.6066, 1.11)
ob_dispenser.scale = (0.07162, 0.07162, 0.02614)
ob_dispenser.lineart.crease_threshold = 0.0
ob_second_frame.location = (0.1097, -0.6071, 1.27)
ob_second_frame.scale = (0.2568, 0.1593, 0.1534)
ob_second_frame.lineart.crease_threshold = 0.0
ob_frame.location = (0.0, 0.0, 1.0)
ob_frame.scale = (0.75, 0.5, 1.0)
ob_frame.lineart.crease_threshold = 0.0
ob_button_board.location = (0.6116, -0.4637, 1.394)
ob_button_board.scale = (0.06363, 0.04776, 0.06842)
ob_button_board.lineart.crease_threshold = 0.0

# ---- collection membership
col_collection_1.objects.link(ob_coffee)
col_collection_1.objects.link(ob_snappoint4)
col_collection_1.objects.link(ob_snappoint3)
col_collection_1.objects.link(ob_snappoint2)
col_collection_1.objects.link(ob_snappoint1)
col_collection_1.objects.link(ob_dispenser)
col_collection_1.objects.link(ob_second_frame)
col_collection_1.objects.link(ob_frame)
col_collection_1.objects.link(ob_button_board)

# ---- scene / render settings (as saved in the file)
scene.frame_start = 1; scene.frame_end = 250; scene.frame_set(1)
scene.render.engine = 'BLENDER_EEVEE_NEXT'
scene.render.resolution_percentage = 50
scene.render.dither_intensity = 0.0
scene.cycles.use_denoising = False
scene.cycles.samples = 128
scene.cycles.sampling_pattern = 'TABULATED_SOBOL'
scene.cycles.use_adaptive_sampling = False
scene.cycles.use_light_tree = False
scene.cycles.blur_glossy = 0.0
scene.cycles.sample_clamp_indirect = 0.0
scene.view_settings.view_transform = 'Standard'
bpy.context.view_layer.update()

# ---- added for rendering (the .blend has no active camera and no usable light): camera, sun
cam_auto = bpy.data.cameras.new('AutoCamera')
cam_auto.lens = 50.0
cam_auto.sensor_width = 36.0
cam_auto.clip_end = 1000.0
ob_auto_camera = bpy.data.objects.new('AutoCamera', cam_auto)
scene.collection.objects.link(ob_auto_camera)
ob_auto_camera.location = (2.59288, -3.24462, 3.0743)
ob_auto_camera.rotation_euler = (1.09748, -7.21219e-08, 0.694738)
scene.camera = ob_auto_camera
light_auto_sun = bpy.data.lights.new('AutoSun', 'SUN')
light_auto_sun.energy = 3.0
light_auto_sun.angle = 0.0523599
ob_auto_sun = bpy.data.objects.new('AutoSun', light_auto_sun)
scene.collection.objects.link(ob_auto_sun)
ob_auto_sun.rotation_euler = (0.872665, 0.174533, 0.523599)
bpy.context.view_layer.update()
